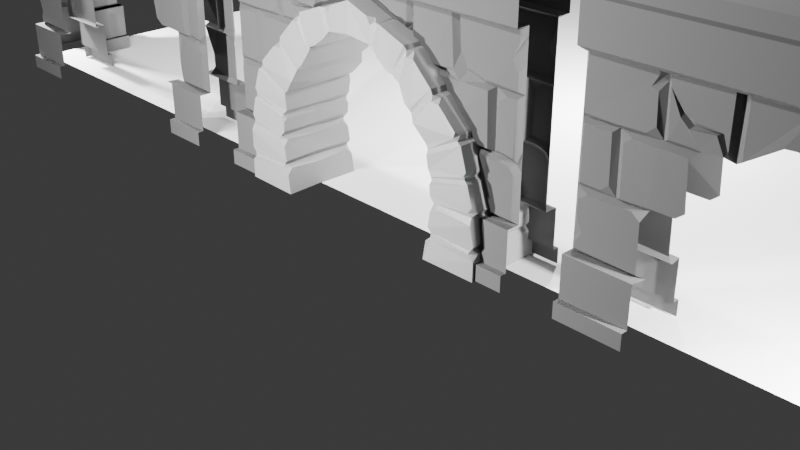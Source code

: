 # Source: scene.blend  (saved by Blender 4.3.34; exported with 4.5.12 LTS)
import bpy
from mathutils import Matrix  # noqa: F401  (used for matrix-valued properties, if any)

bpy.ops.wm.read_factory_settings(use_empty=True)
scene = bpy.context.scene
scene.name = 'Scene'

# ---- collections
col_walls = bpy.data.collections.new('walls'); scene.collection.children.link(col_walls)
col_wall = bpy.data.collections.new('wall'); col_walls.children.link(col_wall)
col_wall_1 = bpy.data.collections.new('wall')  # instanced only; not linked into the scene
col_pillar2 = bpy.data.collections.new('pillar2')  # instanced only; not linked into the scene
col_pillar1 = bpy.data.collections.new('pillar1')  # instanced only; not linked into the scene
col_pillar3 = bpy.data.collections.new('pillar3')  # instanced only; not linked into the scene

# ---- materials (node trees are filled in below, after node groups)
mat_material = bpy.data.materials.new('Material')
mat_light_gray = bpy.data.materials.new('light gray')

# ---- material node trees
mat_material.use_nodes = True; mat_material.node_tree.nodes.clear()
_N = mat_material.node_tree.nodes; _L = mat_material.node_tree.links
n0 = _N.new('ShaderNodeBsdfPrincipled'); n0.name = 'Principled BSDF'; n0.location = (10, 300)
n0.inputs[0].default_value = (0.32, 0.32, 0.32, 1.0)
n1 = _N.new('ShaderNodeOutputMaterial'); n1.name = 'Material Output'; n1.location = (300, 300)
_L.new(n0.outputs[0], n1.inputs[0])
n1.is_active_output = True
mat_light_gray.use_nodes = True; mat_light_gray.node_tree.nodes.clear()
_N = mat_light_gray.node_tree.nodes; _L = mat_light_gray.node_tree.links
n0 = _N.new('ShaderNodeBsdfPrincipled'); n0.name = 'Principled BSDF'; n0.location = (-1195, 774)
n0.inputs[0].default_value = (0.1233, 0.1233, 0.1233, 1.0)
n0.inputs[2].default_value = 1.0
n1 = _N.new('ShaderNodeOutputMaterial'); n1.name = 'Material Output'; n1.location = (-905, 774)
_L.new(n0.outputs[0], n1.inputs[0])
n1.is_active_output = True

# ---- world
world_world = bpy.data.worlds.new('World'); scene.world = world_world
world_world.use_nodes = True; world_world.node_tree.nodes.clear()
_N = world_world.node_tree.nodes; _L = world_world.node_tree.links
n0 = _N.new('ShaderNodeOutputWorld'); n0.name = 'World Output'; n0.location = (300, 300)
n1 = _N.new('ShaderNodeBackground'); n1.name = 'Background'; n1.location = (10, 300)
n1.inputs[0].default_value = (0.05088, 0.05088, 0.05088, 1.0)
_L.new(n1.outputs[0], n0.inputs[0])
n0.is_active_output = True
world_world.color = (0.05088, 0.05088, 0.05088)
world_world.sun_shadow_jitter_overblur = 0.0

# ---- cameras
cam_camera = bpy.data.cameras.new('Camera')
cam_camera.clip_end = 100.0
cam_camera.ortho_scale = 7.314

# ---- lights
light_light = bpy.data.lights.new('Light', 'POINT')
light_light.energy = 2000.0
light_light.shadow_soft_size = 0.1
light_light_001 = bpy.data.lights.new('Light.001', 'POINT')
light_light_001.energy = 2000.0
light_light_001.shadow_soft_size = 0.1
light_light_002 = bpy.data.lights.new('Light.002', 'POINT')
light_light_002.energy = 2000.0
light_light_002.shadow_soft_size = 0.1
light_light_003 = bpy.data.lights.new('Light.003', 'POINT')
light_light_003.energy = 2000.0
light_light_003.shadow_soft_size = 0.1
light_light_004 = bpy.data.lights.new('Light.004', 'POINT')
light_light_004.energy = 2000.0
light_light_004.shadow_soft_size = 0.1
light_light_005 = bpy.data.lights.new('Light.005', 'POINT')
light_light_005.energy = 2000.0
light_light_005.shadow_soft_size = 0.1

# ---- meshes
me_plane_002 = bpy.data.meshes.new('Plane.002')
me_plane_002.from_pydata([(-1.633, -0.4411, -0.5426), (0.0, -0.4561, 1.741), (-0.9982, -0.447, -0.5449), (0.0, -0.476, 1.428), (-1.007, 0.0, -0.5383), (-0.003572, 0.0, 1.759), (0.0, 0.0, 1.583), (-1.595, -0.4324, 0.09306), (-1.073, -0.4359, 0.1377), (-1.124, -0.4401, 0.07985), (-1.449, -0.4427, 0.7346), (-0.9874, -0.4418, 0.6058), (-1.034, -0.4322, 0.5805), (-0.6213, -0.4388, 1.097), (-0.5994, -0.436, 1.147), (-1.599, -0.4616, 0.02153), (-1.4, -0.4331, 0.7631), (-1.026, -0.4402, 0.5272), (-0.7318, -0.4469, 1.479), (-0.7517, -0.4281, 1.439), (-1.594, -0.001181, 0.08503), (-1.096, 0.0, 0.1265), (-1.098, 0.0, 0.01319), (-1.126, 0.0, 0.08142), (-1.454, -0.001827, 0.7404), (-1.406, -0.001126, 0.8142), (-1.4, -0.002087, 0.761), (-0.9851, 0.0, 0.6167), (-1.033, 0.0, 0.5218), (-1.032, 0.0, 0.5739), (-0.7282, -0.001178, 1.477), (-0.5469, 0.0, 1.171), (-0.6391, 0.0, 1.092), (-0.6013, 0.0, 1.151), (-0.8219, -0.4316, 0.8693), (-1.066, -0.4366, 1.158), (-1.084, -0.4313, 1.104), (-0.8699, -0.4738, 0.7406), (-1.066, -0.003527, 1.157), (-1.081, -0.001463, 1.107), (-0.7807, 0.0, 0.8884), (-0.8439, 0.0, 0.8115), (-0.8217, 0.0, 0.8723), (-1.542, -0.4429, 0.3931), (-1.501, -0.4359, 0.4283), (-1.032, -0.4236, 0.3833), (-1.082, -0.4358, 0.327), (-1.542, -0.001379, 0.3896), (-1.047, 0.0, 0.3684), (-1.082, 0.0, 0.2664), (-1.086, 0.0, 0.3326), (-0.4275, -0.4451, 1.593), (-0.2591, -0.4466, 1.384), (-0.3733, -0.4312, 1.596), (-0.2985, -0.431, 1.369), (-0.4191, -0.003433, 1.6), (-0.2535, 0.0, 1.41), (-0.3312, 0.0, 1.334), (-0.2969, 0.0, 1.375), (-1.631, -0.4384, -0.1863), (-1.597, -0.4364, -0.2346), (-1.053, -0.4404, -0.1867), (-1.087, -0.4344, -0.2303), (-1.637, -0.0006438, -0.2697), (-1.602, 0.0, -0.2278), (-1.059, 0.0, -0.1799), (-1.04, 0.0, -0.2976), (-1.086, 0.0, -0.2296), (-1.365, -0.449, 0.7891), (-1.374, -0.4423, 0.8424), (-1.396, -0.3955, 0.8133), (-1.403, -0.4325, 0.7694), (-1.495, -0.4455, 0.4665), (-1.523, -0.4466, 0.5101), (-1.524, -0.4061, 0.4732), (-1.506, -0.4429, 0.4475), (-1.102, -0.4441, 0.2916), (-1.066, -0.4389, 0.2417), (-1.064, -0.4015, 0.2819), (-1.077, -0.4258, 0.3167), (-1.126, -0.4296, 0.08168), (-1.159, -0.4424, 0.03498), (-1.08, -0.4397, -0.03064), (-1.09, -0.3789, 0.03631), (-0.7686, -0.449, 1.372), (-0.7571, -0.4345, 1.437), (-0.8026, -0.3783, 1.435), (-0.8463, -0.4405, 1.374), (-1.625, -0.3805, 0.1359), (-1.591, -0.4348, 0.09182), (-1.557, -0.4433, 0.132), (-1.599, -0.4395, 0.1947), (-0.5055, -0.4416, 1.202), (-0.5875, -0.4373, 1.219), (-0.6019, -0.4348, 1.159), (-0.5563, -0.3754, 1.163), (-1.085, -0.4311, 1.102), (-1.138, -0.3781, 1.085), (-1.175, -0.4435, 1.038), (-1.078, -0.4388, 1.046), (-0.7373, -0.4414, 0.9427), (-0.8283, -0.445, 0.9274), (-0.821, -0.4352, 0.871), (-0.7746, -0.381, 0.8854), (-0.3846, -0.4416, 1.291), (-0.3339, -0.3771, 1.331), (-0.3072, -0.4339, 1.375), (-0.3542, -0.4428, 1.394), (-1.635, -0.4406, -0.3379), (-1.569, -0.4445, -0.2741), (-1.597, -0.4313, -0.2281), (-1.635, -0.3752, -0.2715), (-1.104, -0.4425, -0.2677), (-1.031, -0.4426, -0.3386), (-1.041, -0.376, -0.2725), (-1.09, -0.4299, -0.2289), (-0.2911, -0.4468, 1.566), (-0.2452, -0.4486, 1.647), (-0.3077, -0.387, 1.626), (-0.356, -0.435, 1.603), (1.633, -0.4411, -0.5426), (0.9982, -0.447, -0.5449), (1.007, 0.0, -0.5383), (1.595, -0.4324, 0.09306), (1.073, -0.4359, 0.1377), (1.124, -0.4401, 0.07985), (1.449, -0.4427, 0.7346), (1.011, -0.4314, 0.6257), (1.034, -0.4322, 0.5805), (0.6512, -0.4277, 1.111), (0.5994, -0.436, 1.147), (1.599, -0.4616, 0.02153), (1.4, -0.4331, 0.7631), (1.026, -0.4402, 0.5272), (0.7318, -0.4469, 1.479), (0.7517, -0.4281, 1.439), (1.594, -0.001181, 0.08503), (1.096, 0.0, 0.1265), (1.098, 0.0, 0.01319), (1.126, 0.0, 0.08142), (1.454, -0.001827, 0.7404), (1.406, -0.001126, 0.8142), (1.4, -0.002087, 0.761), (0.9851, 0.0, 0.6167), (1.033, 0.0, 0.5218), (1.032, 0.0, 0.5739), (0.7282, -0.001178, 1.477), (0.5469, 0.0, 1.171), (0.6391, 0.0, 1.092), (0.6013, 0.0, 1.151), (0.8219, -0.4316, 0.8693), (1.066, -0.4366, 1.158), (1.084, -0.4313, 1.104), (0.8702, -0.4643, 0.7942), (1.066, -0.003527, 1.157), (1.081, -0.001463, 1.107), (0.7807, 0.0, 0.8884), (0.8439, 0.0, 0.8115), (0.8217, 0.0, 0.8723), (1.542, -0.4429, 0.3931), (1.501, -0.4359, 0.4283), (1.032, -0.4236, 0.3833), (1.082, -0.4358, 0.327), (1.542, -0.001379, 0.3896), (1.523, 0.0006003, 0.4758), (1.047, 0.0, 0.3684), (1.082, 0.0, 0.2664), (1.086, 0.0, 0.3326), (0.4275, -0.4451, 1.593), (0.2591, -0.4466, 1.384), (0.3733, -0.4312, 1.596), (0.2985, -0.431, 1.369), (0.4191, -0.003433, 1.6), (0.2535, 0.0, 1.41), (0.3312, 0.0, 1.334), (0.2969, 0.0, 1.375), (1.631, -0.4384, -0.1863), (1.597, -0.4364, -0.2346), (1.053, -0.4404, -0.1867), (1.087, -0.4344, -0.2303), (1.637, -0.0006438, -0.2697), (1.602, 0.0, -0.2278), (1.059, 0.0, -0.1799), (1.04, 0.0, -0.2976), (1.086, 0.0, -0.2296), (1.365, -0.449, 0.7891), (1.374, -0.4423, 0.8424), (1.396, -0.3955, 0.8133), (1.403, -0.4325, 0.7694), (1.495, -0.4455, 0.4665), (1.523, -0.4466, 0.5101), (1.524, -0.4061, 0.4732), (1.506, -0.4429, 0.4475), (1.102, -0.4441, 0.2916), (1.066, -0.4389, 0.2417), (1.064, -0.4015, 0.2819), (1.077, -0.4258, 0.3167), (1.126, -0.4296, 0.08168), (1.195, -0.4452, 0.03172), (1.08, -0.4397, -0.03064), (1.06, -0.3748, 0.02642), (0.7686, -0.449, 1.372), (0.7571, -0.4345, 1.437), (0.8026, -0.3783, 1.435), (0.8463, -0.4405, 1.374), (1.625, -0.3805, 0.1359), (1.591, -0.4348, 0.09182), (1.557, -0.4433, 0.132), (1.599, -0.4395, 0.1947), (0.5005, -0.4451, 1.191), (0.5875, -0.4373, 1.219), (0.6019, -0.4348, 1.159), (0.5563, -0.3754, 1.163), (1.085, -0.4311, 1.102), (1.138, -0.3781, 1.085), (1.175, -0.4435, 1.038), (1.078, -0.4388, 1.046), (0.7373, -0.4414, 0.9427), (0.8283, -0.445, 0.9274), (0.821, -0.4352, 0.871), (0.7746, -0.381, 0.8854), (0.3736, -0.4458, 1.285), (0.3339, -0.3771, 1.331), (0.3072, -0.4339, 1.375), (0.3863, -0.4391, 1.362), (1.635, -0.4406, -0.3379), (1.569, -0.4445, -0.2741), (1.597, -0.4313, -0.2281), (1.635, -0.3752, -0.2715), (1.082, -0.4336, -0.3161), (1.031, -0.4426, -0.3386), (1.042, -0.3705, -0.3117), (1.09, -0.4299, -0.2289), (0.2911, -0.4468, 1.566), (0.2452, -0.4486, 1.647), (0.3077, -0.387, 1.626), (0.356, -0.435, 1.603), (-1.633, 0.4411, -0.5426), (0.0, 0.4561, 1.741), (-0.9982, 0.447, -0.5449), (0.0, 0.476, 1.428), (-1.64, -0.003796, -0.5466), (-1.595, 0.4324, 0.09306), (-1.073, 0.4359, 0.1377), (-1.124, 0.4401, 0.07985), (-1.449, 0.4427, 0.7346), (-0.9874, 0.4418, 0.6058), (-1.034, 0.4322, 0.5805), (-0.6213, 0.4388, 1.097), (-0.5994, 0.436, 1.147), (-1.599, 0.4616, 0.02153), (-1.4, 0.4331, 0.7631), (-1.026, 0.4402, 0.5272), (-0.7318, 0.4469, 1.479), (-0.7517, 0.4281, 1.439), (-1.641, -0.00223, 0.03774), (-1.622, -0.001018, 0.1355), (-0.7956, -0.004384, 1.434), (-0.7536, -0.003054, 1.439), (-0.8219, 0.4316, 0.8693), (-1.066, 0.4366, 1.158), (-1.084, 0.4313, 1.104), (-0.8699, 0.4738, 0.7406), (-1.128, -0.00422, 1.09), (-1.542, 0.4429, 0.3931), (-1.501, 0.4359, 0.4283), (-1.032, 0.4236, 0.3833), (-1.082, 0.4358, 0.327), (-1.523, -0.008366, 0.4758), (-1.506, -0.003367, 0.4329), (-0.4275, 0.4451, 1.593), (-0.2591, 0.4466, 1.384), (-0.3733, 0.4312, 1.596), (-0.2985, 0.431, 1.369), (-0.348, -0.002749, 1.629), (-0.3786, -0.001824, 1.597), (-1.631, 0.4384, -0.1863), (-1.597, 0.4364, -0.2346), (-1.053, 0.4404, -0.1867), (-1.087, 0.4344, -0.2303), (-1.636, -0.0008239, -0.1834), (-1.365, 0.449, 0.7891), (-1.374, 0.4423, 0.8424), (-1.396, 0.3955, 0.8133), (-1.403, 0.4325, 0.7694), (-1.495, 0.4455, 0.4665), (-1.523, 0.4466, 0.5101), (-1.524, 0.4061, 0.4732), (-1.506, 0.4429, 0.4475), (-1.102, 0.4441, 0.2916), (-1.066, 0.4389, 0.2417), (-1.064, 0.4015, 0.2819), (-1.077, 0.4258, 0.3167), (-1.126, 0.4296, 0.08168), (-1.159, 0.4424, 0.03498), (-1.08, 0.4397, -0.03064), (-1.09, 0.3789, 0.03631), (-0.7686, 0.449, 1.372), (-0.7571, 0.4345, 1.437), (-0.8026, 0.3783, 1.435), (-0.8463, 0.4405, 1.374), (-1.625, 0.3805, 0.1359), (-1.591, 0.4348, 0.09182), (-1.557, 0.4433, 0.132), (-1.599, 0.4395, 0.1947), (-0.5055, 0.4416, 1.202), (-0.5875, 0.4373, 1.219), (-0.6019, 0.4348, 1.159), (-0.5563, 0.3754, 1.163), (-1.085, 0.4311, 1.102), (-1.138, 0.3781, 1.085), (-1.175, 0.4435, 1.038), (-1.078, 0.4388, 1.046), (-0.7373, 0.4414, 0.9427), (-0.8283, 0.445, 0.9274), (-0.821, 0.4352, 0.871), (-0.7746, 0.381, 0.8854), (-0.3846, 0.4416, 1.291), (-0.3339, 0.3771, 1.331), (-0.3072, 0.4339, 1.375), (-0.3542, 0.4428, 1.394), (-1.635, 0.4406, -0.3379), (-1.569, 0.4445, -0.2741), (-1.597, 0.4313, -0.2281), (-1.635, 0.3752, -0.2715), (-1.104, 0.4425, -0.2677), (-1.031, 0.4426, -0.3386), (-1.041, 0.376, -0.2725), (-1.09, 0.4299, -0.2289), (-0.2911, 0.4468, 1.566), (-0.2452, 0.4486, 1.647), (-0.3077, 0.387, 1.626), (-0.356, 0.435, 1.603), (1.633, 0.4411, -0.5426), (0.9982, 0.447, -0.5449), (1.64, -0.003796, -0.5466), (1.595, 0.4324, 0.09306), (1.073, 0.4359, 0.1377), (1.124, 0.4401, 0.07985), (1.449, 0.4427, 0.7346), (0.9874, 0.4418, 0.6058), (1.034, 0.4322, 0.5805), (0.6213, 0.4388, 1.097), (0.5994, 0.436, 1.147), (1.599, 0.4616, 0.02153), (1.4, 0.4331, 0.7631), (1.026, 0.4402, 0.5272), (0.7318, 0.4469, 1.479), (0.7517, 0.4281, 1.439), (1.641, -0.00223, 0.03774), (1.622, -0.001018, 0.1355), (0.7956, -0.004384, 1.434), (0.7536, -0.003054, 1.439), (0.8219, 0.4316, 0.8693), (1.066, 0.4366, 1.158), (1.084, 0.4313, 1.104), (0.8699, 0.4738, 0.7406), (1.128, -0.00422, 1.09), (1.542, 0.4429, 0.3931), (1.501, 0.4359, 0.4283), (1.032, 0.4236, 0.3833), (1.082, 0.4358, 0.327), (1.505, 0.003081, 0.4315), (0.4275, 0.4451, 1.593), (0.2591, 0.4466, 1.384), (0.3733, 0.4312, 1.596), (0.2985, 0.431, 1.369), (0.348, -0.002749, 1.629), (0.3786, -0.001824, 1.597), (1.631, 0.4384, -0.1863), (1.597, 0.4364, -0.2346), (1.053, 0.4404, -0.1867), (1.087, 0.4344, -0.2303), (1.636, 0.003241, -0.1834), (1.365, 0.449, 0.7891), (1.374, 0.4423, 0.8424), (1.396, 0.3955, 0.8133), (1.403, 0.4325, 0.7694), (1.495, 0.4455, 0.4665), (1.523, 0.4466, 0.5101), (1.524, 0.4061, 0.4732), (1.506, 0.4429, 0.4475), (1.102, 0.4441, 0.2916), (1.066, 0.4389, 0.2417), (1.064, 0.4015, 0.2819), (1.077, 0.4258, 0.3167), (1.126, 0.4296, 0.08168), (1.159, 0.4424, 0.03498), (1.08, 0.4397, -0.03064), (1.09, 0.3789, 0.03631), (0.7686, 0.449, 1.372), (0.7571, 0.4345, 1.437), (0.8026, 0.3783, 1.435), (0.8463, 0.4405, 1.374), (1.625, 0.3805, 0.1359), (1.591, 0.4348, 0.09182), (1.557, 0.4433, 0.132), (1.599, 0.4395, 0.1947), (0.5055, 0.4416, 1.202), (0.5875, 0.4373, 1.219), (0.6019, 0.4348, 1.159), (0.5563, 0.3754, 1.163), (1.085, 0.4311, 1.102), (1.138, 0.3781, 1.085), (1.175, 0.4435, 1.038), (1.078, 0.4388, 1.046), (0.7373, 0.4414, 0.9427), (0.8283, 0.445, 0.9274), (0.821, 0.4352, 0.871), (0.7746, 0.381, 0.8854), (0.3846, 0.4416, 1.291), (0.3339, 0.3771, 1.331), (0.3072, 0.4339, 1.375), (0.3542, 0.4428, 1.394), (1.635, 0.4406, -0.3379), (1.569, 0.4445, -0.2741), (1.597, 0.4313, -0.2281), (1.635, 0.3752, -0.2715), (1.104, 0.4425, -0.2677), (1.031, 0.4426, -0.3386), (1.041, 0.376, -0.2725), (1.09, 0.4299, -0.2289), (0.2911, 0.4468, 1.566), (0.2452, 0.4486, 1.647), (0.3077, 0.387, 1.626), (0.356, 0.435, 1.603)], [], [(105, 104, 92, 95, 31, 57), (14, 33, 31, 95, 94), (20, 7, 89, 88, 256), (34, 42, 40, 103, 102), (115, 114, 66, 67, 62), (118, 117, 1, 5, 274), (14, 19, 85, 84, 13), (18, 51, 55, 30), (11, 68, 71, 16, 12), (3, 52, 56, 6), (54, 53, 51, 107, 106), (17, 45, 48, 28), (9, 7, 15, 81, 80), (75, 74, 268, 269, 44), (34, 36, 96, 99, 37), (59, 15, 255, 280), (37, 11, 27, 41), (35, 101, 100, 13, 84, 87), (0, 108, 111, 63, 241), (119, 116, 118), (80, 81, 83), (88, 91, 43, 47, 256), (59, 61, 82, 81, 15), (12, 16, 10, 17), (18, 93, 92, 104, 107, 51), (257, 86, 85, 19, 258), (13, 32, 33, 14), (94, 93, 18, 19, 14), (17, 28, 29, 12), (12, 29, 27, 11), (83, 82, 61, 65, 22), (9, 23, 21, 8), (35, 87, 86, 257, 38), (258, 19, 18, 30), (24, 10, 16, 26), (36, 39, 263, 97, 96), (255, 15, 7, 20), (91, 90, 8, 77, 76, 43), (35, 38, 39, 36), (70, 69, 98, 97, 263, 25), (37, 41, 42, 34), (102, 101, 35, 36, 34), (13, 100, 103, 40, 32), (69, 68, 11, 37, 99, 98), (73, 72, 45, 17, 10), (44, 269, 47, 43), (8, 90, 89, 7, 9), (46, 50, 48, 45), (74, 73, 10, 24, 268), (79, 78, 49, 50, 46), (117, 116, 52, 3, 1), (53, 275, 55, 51), (60, 64, 63, 111, 110), (54, 58, 56, 52), (119, 118, 274, 275, 53), (106, 105, 57, 58, 54), (59, 280, 64, 60), (62, 60, 110, 109, 112, 115), (114, 113, 2, 4, 66), (62, 67, 65, 61), (61, 59, 60, 62), (0, 2, 113, 112, 109, 108), (78, 77, 8, 21, 49), (68, 69, 70), (26, 16, 71, 70, 25), (72, 73, 74), (45, 72, 75, 44, 46), (76, 77, 78, 79), (46, 44, 43, 76, 79), (81, 82, 83), (84, 85, 86), (88, 89, 90), (92, 93, 94, 95), (97, 98, 99), (100, 101, 102, 103), (104, 105, 106, 107), (109, 110, 111), (112, 113, 114), (80, 83, 22, 23, 9), (115, 112, 114), (108, 109, 111), (91, 88, 90), (75, 72, 74), (71, 68, 70), (96, 97, 99), (87, 84, 86), (116, 117, 118), (52, 116, 119, 53, 54), (222, 174, 147, 212, 209, 221), (130, 211, 212, 147, 149), (136, 350, 205, 206, 123), (150, 219, 220, 156, 158), (232, 179, 184, 183, 231), (235, 367, 5, 1, 234), (130, 129, 201, 202, 135), (134, 146, 172, 168), (127, 128, 132, 188, 185), (3, 6, 173, 169), (171, 223, 224, 168, 170), (133, 144, 165, 161), (125, 197, 198, 131, 123), (192, 160, 362, 164, 191), (150, 153, 216, 213, 152), (176, 373, 349, 131), (153, 157, 143, 127), (151, 204, 201, 129, 217, 218), (120, 335, 180, 228, 225), (236, 235, 233), (197, 200, 198), (205, 350, 163, 159, 208), (176, 131, 198, 199, 178), (128, 133, 126, 132), (134, 168, 224, 221, 209, 210), (351, 352, 135, 202, 203), (129, 130, 149, 148), (211, 130, 135, 134, 210), (133, 128, 145, 144), (128, 127, 143, 145), (200, 138, 182, 178, 199), (125, 124, 137, 139), (151, 154, 351, 203, 204), (352, 146, 134, 135), (140, 142, 132, 126), (152, 213, 214, 357, 155), (349, 136, 123, 131), (208, 159, 193, 194, 124, 207), (151, 152, 155, 154), (187, 141, 357, 214, 215, 186), (153, 150, 158, 157), (219, 150, 152, 151, 218), (129, 148, 156, 220, 217), (186, 215, 216, 153, 127, 185), (190, 126, 133, 161, 189), (160, 159, 163, 362), (124, 125, 123, 206, 207), (162, 161, 165, 167), (191, 164, 140, 126, 190), (196, 162, 167, 166, 195), (234, 1, 3, 169, 233), (170, 168, 172, 368), (177, 227, 228, 180, 181), (171, 169, 173, 175), (236, 170, 368, 367, 235), (223, 171, 175, 174, 222), (176, 177, 181, 373), (179, 232, 229, 226, 227, 177), (231, 183, 122, 121, 230), (179, 178, 182, 184), (178, 179, 177, 176), (120, 225, 226, 229, 230, 121), (195, 166, 137, 124, 194), (185, 187, 186), (142, 141, 187, 188, 132), (189, 191, 190), (161, 162, 160, 192, 189), (193, 196, 195, 194), (162, 196, 193, 159, 160), (198, 200, 199), (201, 203, 202), (205, 207, 206), (209, 212, 211, 210), (214, 216, 215), (217, 220, 219, 218), (221, 224, 223, 222), (226, 228, 227), (229, 231, 230), (197, 125, 139, 138, 200), (232, 231, 229), (225, 228, 226), (208, 207, 205), (192, 191, 189), (188, 187, 185), (213, 216, 214), (204, 203, 201), (233, 235, 234), (169, 171, 170, 236, 233), (318, 57, 31, 308, 305, 317), (249, 307, 308, 31, 33), (20, 256, 301, 302, 242), (259, 315, 316, 40, 42), (328, 279, 67, 66, 327), (331, 274, 5, 238, 330), (249, 248, 297, 298, 254), (253, 30, 55, 270), (246, 247, 251, 284, 281), (240, 6, 56, 271), (273, 319, 320, 270, 272), (252, 28, 48, 266), (244, 293, 294, 250, 242), (288, 265, 269, 268, 287), (259, 262, 312, 309, 261), (276, 280, 255, 250), (262, 41, 27, 246), (260, 300, 297, 248, 313, 314), (237, 241, 63, 324, 321), (332, 331, 329), (293, 296, 294), (301, 256, 47, 264, 304), (276, 250, 294, 295, 278), (247, 252, 245, 251), (253, 270, 320, 317, 305, 306), (257, 258, 254, 298, 299), (248, 249, 33, 32), (307, 249, 254, 253, 306), (252, 247, 29, 28), (247, 246, 27, 29), (296, 22, 65, 278, 295), (244, 243, 21, 23), (260, 38, 257, 299, 300), (258, 30, 253, 254), (24, 26, 251, 245), (261, 309, 310, 263, 39), (255, 20, 242, 250), (304, 264, 289, 290, 243, 303), (260, 261, 39, 38), (283, 25, 263, 310, 311, 282), (262, 259, 42, 41), (315, 259, 261, 260, 314), (248, 32, 40, 316, 313), (282, 311, 312, 262, 246, 281), (286, 245, 252, 266, 285), (265, 264, 47, 269), (243, 244, 242, 302, 303), (267, 266, 48, 50), (287, 268, 24, 245, 286), (292, 267, 50, 49, 291), (330, 238, 240, 271, 329), (272, 270, 55, 275), (277, 323, 324, 63, 64), (273, 271, 56, 58), (332, 272, 275, 274, 331), (319, 273, 58, 57, 318), (276, 277, 64, 280), (279, 328, 325, 322, 323, 277), (327, 66, 4, 239, 326), (279, 278, 65, 67), (278, 279, 277, 276), (237, 321, 322, 325, 326, 239), (291, 49, 21, 243, 290), (281, 283, 282), (26, 25, 283, 284, 251), (285, 287, 286), (266, 267, 265, 288, 285), (289, 292, 291, 290), (267, 292, 289, 264, 265), (294, 296, 295), (297, 299, 298), (301, 303, 302), (305, 308, 307, 306), (310, 312, 311), (313, 316, 315, 314), (317, 320, 319, 318), (322, 324, 323), (325, 327, 326), (293, 244, 23, 22, 296), (328, 327, 325), (321, 324, 322), (304, 303, 301), (288, 287, 285), (284, 283, 281), (309, 312, 310), (300, 299, 297), (329, 331, 330), (271, 273, 272, 332, 329), (411, 410, 398, 401, 147, 174), (343, 149, 147, 401, 400), (136, 336, 395, 394, 350), (353, 158, 156, 409, 408), (421, 420, 183, 184, 372), (424, 423, 238, 5, 367), (343, 348, 391, 390, 342), (347, 363, 172, 146), (340, 374, 377, 345, 341), (240, 364, 173, 6), (366, 365, 363, 413, 412), (346, 360, 165, 144), (338, 336, 344, 387, 386), (381, 380, 164, 362, 359), (353, 355, 402, 405, 356), (369, 344, 349, 373), (356, 340, 143, 157), (354, 407, 406, 342, 390, 393), (333, 414, 417, 180, 335), (425, 422, 424), (386, 387, 389), (394, 397, 358, 163, 350), (369, 371, 388, 387, 344), (341, 345, 339, 346), (347, 399, 398, 410, 413, 363), (351, 392, 391, 348, 352), (342, 148, 149, 343), (400, 399, 347, 348, 343), (346, 144, 145, 341), (341, 145, 143, 340), (389, 388, 371, 182, 138), (338, 139, 137, 337), (354, 393, 392, 351, 154), (352, 348, 347, 146), (140, 339, 345, 142), (355, 155, 357, 403, 402), (349, 344, 336, 136), (397, 396, 337, 383, 382, 358), (354, 154, 155, 355), (376, 375, 404, 403, 357, 141), (356, 157, 158, 353), (408, 407, 354, 355, 353), (342, 406, 409, 156, 148), (375, 374, 340, 356, 405, 404), (379, 378, 360, 346, 339), (359, 362, 163, 358), (337, 396, 395, 336, 338), (361, 167, 165, 360), (380, 379, 339, 140, 164), (385, 384, 166, 167, 361), (423, 422, 364, 240, 238), (365, 368, 172, 363), (370, 181, 180, 417, 416), (366, 175, 173, 364), (425, 424, 367, 368, 365), (412, 411, 174, 175, 366), (369, 373, 181, 370), (372, 370, 416, 415, 418, 421), (420, 419, 334, 122, 183), (372, 184, 182, 371), (371, 369, 370, 372), (333, 334, 419, 418, 415, 414), (384, 383, 337, 137, 166), (374, 375, 376), (142, 345, 377, 376, 141), (378, 379, 380), (360, 378, 381, 359, 361), (382, 383, 384, 385), (361, 359, 358, 382, 385), (387, 388, 389), (390, 391, 392), (394, 395, 396), (398, 399, 400, 401), (403, 404, 405), (406, 407, 408, 409), (410, 411, 412, 413), (415, 416, 417), (418, 419, 420), (386, 389, 138, 139, 338), (421, 418, 420), (414, 415, 417), (397, 394, 396), (381, 378, 380), (377, 374, 376), (402, 403, 405), (393, 390, 392), (422, 423, 424), (364, 422, 425, 365, 366)])
_uv = me_plane_002.uv_layers.new(name='UVMap')
_uv.uv.foreach_set('vector', [1.0, 1.0, 1.0, 1.0, 1.0, 1.0, 1.0, 1.0, 1.0, 1.0, 1.0, 1.0, 1.0, 1.0, 1.0, 1.0, 1.0, 1.0, 1.0, 1.0, 1.0, 1.0, 0.0, 1.0, 0.0, 1.0, 0.0, 1.0, 0.0, 1.0, 0.0, 1.0, 1.0, 1.0, 1.0, 1.0, 1.0, 1.0, 1.0, 1.0, 1.0, 1.0, 1.0, 0.4999, 1.0, 0.4287, 1.0, 0.4289, 1.0, 0.5, 1.0, 0.5, 0.0, 1.0, 0.0, 1.0, 0.0, 1.0, 0.0, 1.0, 0.0, 1.0, 1.0, 1.0, 0.007348, 1.0, 0.00734, 1.0, 0.1756, 1.0, 1.0, 1.0, 0.0, 1.0, 0.0, 1.0, 0.0, 1.0, 0.0, 1.0, 1.0, 1.0, 0.09205, 1.0, 0.005834, 1.0, 0.006855, 1.0, 1.0, 1.0, 1.0, 1.0, 1.0, 1.0, 1.0, 1.0, 1.0, 1.0, 1.0, 1.0, 0.0, 1.0, 0.0, 1.0, 0.7642, 1.0, 1.0, 1.0, 1.0, 1.0, 1.0, 1.0, 1.0, 1.0, 1.0, 1.0, 1.0, 1.0, 0.003424, 1.0, 0.0, 0.9295, 0.8781, 0.9286, 1.0, 0.9999, 0.0, 1.0, 0.0, 1.0, 0.0, 1.0, 0.0, 1.0, 0.0, 1.0, 1.0, 1.0, 0.0, 1.0, 0.0, 1.0, 0.1629, 1.0, 1.0, 1.0, 0.0, 0.5704, 0.0, 0.9296, 0.0, 0.9297, 0.0, 0.5703, 1.0, 1.0, 1.0, 1.0, 1.0, 1.0, 1.0, 1.0, 0.0, 1.0, 0.8325, 1.0, 1.0, 1.0, 1.0, 1.0, 0.1756, 1.0, 0.0, 1.0, 0.0, 0.0, 0.0, 0.3246, 0.0, 0.4296, 0.0, 0.4297, 0.0, 0.0, 0.0, 1.0, 0.2449, 1.0, 0.0, 1.0, 1.0, 0.9999, 0.8781, 0.9286, 1.0, 0.9287, 0.0, 1.0, 0.0, 1.0, 0.0, 1.0, 0.0, 1.0, 0.0, 1.0, 0.0, 0.5705, 1.0, 0.5714, 1.0, 0.823, 0.8781, 0.9286, 0.0, 0.9295, 1.0, 1.0, 0.006855, 1.0, 0.0, 1.0, 1.0, 1.0, 0.0, 1.0, 0.8152, 1.0, 1.0, 1.0, 1.0, 1.0, 0.7642, 1.0, 0.0, 1.0, 0.0, 1.0, 0.0, 1.0, 0.0, 1.0, 0.0, 1.0, 0.0, 1.0, 1.0, 1.0, 1.0, 1.0, 1.0, 1.0, 1.0, 1.0, 1.0, 1.0, 0.8152, 1.0, 0.0, 1.0, 0.007348, 1.0, 1.0, 1.0, 1.0, 1.0, 1.0, 1.0, 1.0, 1.0, 1.0, 1.0, 1.0, 1.0, 1.0, 1.0, 1.0, 1.0, 1.0, 1.0, 1.0, 0.9287, 1.0, 0.8231, 1.0, 0.5713, 1.0, 0.5711, 1.0, 0.9288, 1.0, 1.0, 1.0, 1.0, 1.0, 1.0, 1.0, 1.0, 0.0, 1.0, 0.0, 1.0, 0.0, 1.0, 0.0, 1.0, 0.0, 1.0, 0.0, 1.0, 0.0, 1.0, 0.0, 1.0, 0.0, 1.0, 0.0, 1.0, 0.0, 1.0, 0.0, 1.0, 0.0, 1.0, 0.0, 1.0, 0.0, 1.0, 0.0, 1.0, 0.0, 1.0, 0.0, 1.0, 0.0, 0.9297, 0.0, 0.9296, 0.0, 1.0, 0.0, 1.0, 0.0, 1.0, 0.1247, 1.0, 1.0, 1.0, 1.0, 1.0, 0.9175, 1.0, 0.0, 1.0, 0.0, 1.0, 0.0, 1.0, 0.0, 1.0, 0.0, 1.0, 0.0, 1.0, 0.0, 1.0, 0.0, 1.0, 0.0, 1.0, 0.0, 1.0, 0.0, 1.0, 1.0, 1.0, 1.0, 1.0, 1.0, 1.0, 1.0, 1.0, 1.0, 1.0, 0.8325, 1.0, 0.0, 1.0, 0.0, 1.0, 1.0, 1.0, 1.0, 1.0, 1.0, 1.0, 1.0, 1.0, 1.0, 1.0, 1.0, 1.0, 0.0, 1.0, 0.09205, 1.0, 1.0, 1.0, 1.0, 1.0, 0.1629, 1.0, 0.0, 1.0, 0.0, 1.0, 0.06827, 1.0, 1.0, 1.0, 1.0, 1.0, 0.0, 1.0, 0.0, 1.0, 0.0, 1.0, 0.0, 1.0, 0.0, 1.0, 1.0, 1.0, 0.1247, 1.0, 0.003421, 1.0, 0.003424, 1.0, 1.0, 1.0, 1.0, 1.0, 1.0, 1.0, 1.0, 1.0, 1.0, 1.0, 0.0, 1.0, 0.0, 1.0, 0.0, 1.0, 0.0, 1.0, 0.0, 1.0, 1.0, 1.0, 1.0, 1.0, 1.0, 1.0, 1.0, 1.0, 1.0, 1.0, 0.0, 1.0, 0.2449, 1.0, 1.0, 1.0, 1.0, 1.0, 0.0, 1.0, 0.0, 1.0, 0.0, 1.0, 0.0, 1.0, 0.0, 1.0, 0.0, 0.5, 0.0, 0.5, 0.0, 0.4297, 0.0, 0.4296, 0.0, 0.4999, 1.0, 1.0, 1.0, 1.0, 1.0, 1.0, 1.0, 1.0, 0.0, 1.0, 0.0, 1.0, 0.0, 1.0, 0.0, 1.0, 0.0, 1.0, 1.0, 1.0, 1.0, 1.0, 1.0, 1.0, 1.0, 1.0, 1.0, 1.0, 0.0, 0.5704, 0.0, 0.5703, 0.0, 0.5, 0.0, 0.5, 1.0, 0.5, 0.0, 0.5, 0.0, 0.4999, 0.1122, 0.4294, 0.8878, 0.4287, 1.0, 0.4999, 1.0, 0.4287, 1.0, 0.3232, 1.0, 0.0, 1.0, 0.0, 1.0, 0.4289, 1.0, 0.5, 1.0, 0.5, 1.0, 0.5711, 1.0, 0.5713, 1.0, 0.5714, 0.0, 0.5705, 0.0, 0.5, 1.0, 0.5, 0.0, 0.0, 1.0, 0.0, 1.0, 0.323, 0.8878, 0.4287, 0.1122, 0.4294, 0.0, 0.3245, 1.0, 1.0, 1.0, 1.0, 1.0, 1.0, 1.0, 1.0, 1.0, 1.0, 0.09205, 1.0, 0.0, 1.0, 0.0, 1.0, 0.0, 1.0, 0.0, 1.0, 0.0, 1.0, 0.0, 1.0, 0.0, 1.0, 0.06827, 1.0, 0.0, 1.0, 0.0, 1.0, 1.0, 1.0, 0.06827, 1.0, 0.0, 1.0, 0.0, 1.0, 1.0, 1.0, 0.9175, 1.0, 1.0, 1.0, 1.0, 1.0, 1.0, 1.0, 1.0, 1.0, 0.0, 1.0, 0.0, 1.0, 0.9175, 1.0, 1.0, 1.0, 0.8781, 0.9286, 1.0, 0.823, 1.0, 0.9287, 0.1756, 1.0, 0.00734, 1.0, 0.0, 1.0, 0.0, 1.0, 0.0, 1.0, 0.1247, 1.0, 1.0, 1.0, 0.8152, 1.0, 1.0, 1.0, 1.0, 1.0, 0.0, 1.0, 0.0, 1.0, 0.1629, 1.0, 1.0, 1.0, 0.8325, 1.0, 1.0, 1.0, 1.0, 1.0, 1.0, 1.0, 1.0, 1.0, 1.0, 1.0, 0.7642, 1.0, 0.1122, 0.4294, 0.0, 0.4999, 0.0, 0.4296, 0.8878, 0.4287, 1.0, 0.323, 1.0, 0.4287, 1.0, 0.9999, 1.0, 0.9287, 1.0, 0.9288, 1.0, 1.0, 1.0, 1.0, 1.0, 0.4999, 0.8878, 0.4287, 1.0, 0.4287, 0.0, 0.3246, 0.1122, 0.4294, 0.0, 0.4296, 0.0, 1.0, 0.0, 1.0, 0.1247, 1.0, 0.0, 1.0, 0.06827, 1.0, 0.0, 1.0, 0.0, 1.0, 0.09205, 1.0, 0.0, 1.0, 0.0, 1.0, 0.0, 1.0, 0.1629, 1.0, 0.0, 1.0, 0.1756, 1.0, 0.0, 1.0, 0.2449, 1.0, 0.0, 1.0, 0.0, 1.0, 1.0, 1.0, 0.2449, 1.0, 0.0, 1.0, 0.0, 1.0, 1.0, 1.0, 1.0, 1.0, 1.0, 1.0, 1.0, 1.0, 1.0, 1.0, 1.0, 1.0, 1.0, 1.0, 1.0, 1.0, 1.0, 1.0, 1.0, 1.0, 1.0, 1.0, 1.0, 1.0, 0.0, 1.0, 0.0, 1.0, 0.0, 1.0, 0.0, 1.0, 0.0, 1.0, 1.0, 1.0, 1.0, 1.0, 1.0, 1.0, 1.0, 1.0, 1.0, 1.0, 1.0, 0.4999, 1.0, 0.5, 1.0, 0.5, 1.0, 0.4289, 1.0, 0.4287, 0.0, 1.0, 0.0, 1.0, 0.0, 1.0, 0.0, 1.0, 0.0, 1.0, 1.0, 1.0, 1.0, 1.0, 0.1756, 1.0, 0.00734, 1.0, 0.007348, 1.0, 0.0, 1.0, 0.0, 1.0, 0.0, 1.0, 0.0, 1.0, 1.0, 1.0, 1.0, 1.0, 0.006855, 1.0, 0.005834, 1.0, 0.09205, 1.0, 1.0, 1.0, 1.0, 1.0, 1.0, 1.0, 1.0, 1.0, 1.0, 1.0, 1.0, 1.0, 0.7642, 1.0, 0.0, 1.0, 0.0, 1.0, 1.0, 1.0, 1.0, 1.0, 1.0, 1.0, 1.0, 1.0, 1.0, 1.0, 1.0, 0.9999, 0.8781, 0.9286, 0.0, 0.9295, 0.003424, 1.0, 0.0, 1.0, 0.0, 1.0, 0.0, 1.0, 0.0, 1.0, 0.0, 1.0, 1.0, 1.0, 1.0, 1.0, 0.1629, 1.0, 0.0, 1.0, 0.0, 1.0, 0.0, 0.5704, 0.0, 0.5703, 0.0, 0.9297, 0.0, 0.9296, 1.0, 1.0, 1.0, 1.0, 1.0, 1.0, 1.0, 1.0, 0.0, 1.0, 0.0, 1.0, 0.1756, 1.0, 1.0, 1.0, 1.0, 1.0, 0.8325, 1.0, 0.0, 0.0, 0.0, 0.0, 0.0, 0.4297, 0.0, 0.4296, 0.0, 0.3246, 0.0, 1.0, 0.0, 1.0, 0.2449, 1.0, 1.0, 0.9999, 1.0, 0.9287, 0.8781, 0.9286, 0.0, 1.0, 0.0, 1.0, 0.0, 1.0, 0.0, 1.0, 0.0, 1.0, 0.0, 0.5705, 0.0, 0.9295, 0.8781, 0.9286, 1.0, 0.823, 1.0, 0.5714, 1.0, 1.0, 1.0, 1.0, 0.0, 1.0, 0.006855, 1.0, 0.0, 1.0, 0.0, 1.0, 0.7642, 1.0, 1.0, 1.0, 1.0, 1.0, 0.8152, 1.0, 0.0, 1.0, 0.0, 1.0, 0.0, 1.0, 0.0, 1.0, 0.0, 1.0, 1.0, 1.0, 1.0, 1.0, 1.0, 1.0, 1.0, 1.0, 1.0, 1.0, 1.0, 1.0, 0.007348, 1.0, 0.0, 1.0, 0.8152, 1.0, 1.0, 1.0, 1.0, 1.0, 1.0, 1.0, 1.0, 1.0, 1.0, 1.0, 1.0, 1.0, 1.0, 1.0, 1.0, 1.0, 1.0, 0.9287, 1.0, 0.9288, 1.0, 0.5711, 1.0, 0.5713, 1.0, 0.8231, 1.0, 1.0, 1.0, 1.0, 1.0, 1.0, 1.0, 1.0, 0.0, 1.0, 0.0, 1.0, 0.0, 1.0, 0.0, 1.0, 0.0, 1.0, 0.0, 1.0, 0.0, 1.0, 0.0, 1.0, 0.0, 1.0, 0.0, 1.0, 0.0, 1.0, 0.0, 1.0, 0.0, 1.0, 0.0, 1.0, 0.0, 1.0, 0.0, 1.0, 0.0, 1.0, 0.0, 1.0, 0.0, 0.9297, 0.0, 1.0, 0.0, 1.0, 0.0, 0.9296, 0.0, 1.0, 0.0, 1.0, 0.9175, 1.0, 1.0, 1.0, 1.0, 1.0, 0.1247, 1.0, 0.0, 1.0, 0.0, 1.0, 0.0, 1.0, 0.0, 1.0, 0.0, 1.0, 0.0, 1.0, 0.0, 1.0, 0.0, 1.0, 0.0, 1.0, 0.0, 1.0, 1.0, 1.0, 1.0, 1.0, 1.0, 1.0, 1.0, 1.0, 1.0, 1.0, 1.0, 1.0, 0.0, 1.0, 0.0, 1.0, 0.8325, 1.0, 1.0, 1.0, 1.0, 1.0, 1.0, 1.0, 1.0, 1.0, 1.0, 1.0, 0.0, 1.0, 0.0, 1.0, 0.1629, 1.0, 1.0, 1.0, 1.0, 1.0, 0.09205, 1.0, 0.0, 1.0, 0.0, 1.0, 1.0, 1.0, 1.0, 1.0, 0.06827, 1.0, 0.0, 1.0, 0.0, 1.0, 0.0, 1.0, 0.0, 1.0, 1.0, 1.0, 1.0, 1.0, 0.003424, 1.0, 0.003421, 1.0, 0.1247, 1.0, 1.0, 1.0, 1.0, 1.0, 1.0, 1.0, 1.0, 1.0, 0.0, 1.0, 0.0, 1.0, 0.0, 1.0, 0.0, 1.0, 0.0, 1.0, 1.0, 1.0, 1.0, 1.0, 1.0, 1.0, 1.0, 1.0, 1.0, 1.0, 0.0, 1.0, 0.0, 1.0, 1.0, 1.0, 1.0, 1.0, 0.2449, 1.0, 0.0, 1.0, 0.0, 1.0, 0.0, 1.0, 0.0, 1.0, 0.0, 0.5, 0.0, 0.4999, 0.0, 0.4296, 0.0, 0.4297, 0.0, 0.5, 1.0, 1.0, 1.0, 1.0, 1.0, 1.0, 1.0, 1.0, 0.0, 1.0, 0.0, 1.0, 0.0, 1.0, 0.0, 1.0, 0.0, 1.0, 1.0, 1.0, 1.0, 1.0, 1.0, 1.0, 1.0, 1.0, 1.0, 1.0, 0.0, 0.5704, 0.0, 0.5, 0.0, 0.5, 0.0, 0.5703, 1.0, 0.5, 1.0, 0.4999, 0.8878, 0.4287, 0.1122, 0.4294, 0.0, 0.4999, 0.0, 0.5, 1.0, 0.4287, 1.0, 0.4289, 1.0, 0.0, 1.0, 0.0, 1.0, 0.3232, 1.0, 0.5, 1.0, 0.5713, 1.0, 0.5711, 1.0, 0.5, 1.0, 0.5714, 1.0, 0.5, 0.0, 0.5, 0.0, 0.5705, 0.0, 0.0, 0.0, 0.3245, 0.1122, 0.4294, 0.8878, 0.4287, 1.0, 0.323, 1.0, 0.0, 1.0, 1.0, 1.0, 1.0, 1.0, 1.0, 1.0, 1.0, 1.0, 1.0, 0.09205, 1.0, 0.0, 1.0, 0.0, 1.0, 0.0, 1.0, 0.0, 1.0, 0.0, 1.0, 0.0, 1.0, 0.0, 1.0, 0.06827, 1.0, 0.0, 1.0, 0.0, 1.0, 1.0, 1.0, 1.0, 1.0, 0.0, 1.0, 0.0, 1.0, 0.06827, 1.0, 0.9175, 1.0, 1.0, 1.0, 1.0, 1.0, 1.0, 1.0, 1.0, 1.0, 1.0, 1.0, 0.9175, 1.0, 0.0, 1.0, 0.0, 1.0, 0.8781, 0.9286, 1.0, 0.9287, 1.0, 0.823, 0.1756, 1.0, 0.0, 1.0, 0.00734, 1.0, 0.0, 1.0, 0.1247, 1.0, 0.0, 1.0, 1.0, 1.0, 1.0, 1.0, 1.0, 1.0, 0.8152, 1.0, 0.0, 1.0, 0.1629, 1.0, 0.0, 1.0, 1.0, 1.0, 1.0, 1.0, 1.0, 1.0, 0.8325, 1.0, 1.0, 1.0, 0.7642, 1.0, 1.0, 1.0, 1.0, 1.0, 0.1122, 0.4294, 0.0, 0.4296, 0.0, 0.4999, 0.8878, 0.4287, 1.0, 0.4287, 1.0, 0.323, 1.0, 0.9999, 1.0, 1.0, 1.0, 1.0, 1.0, 0.9288, 1.0, 0.9287, 1.0, 0.4999, 1.0, 0.4287, 0.8878, 0.4287, 0.0, 0.3246, 0.0, 0.4296, 0.1122, 0.4294, 0.0, 1.0, 0.1247, 1.0, 0.0, 1.0, 0.0, 1.0, 0.0, 1.0, 0.06827, 1.0, 0.0, 1.0, 0.0, 1.0, 0.09205, 1.0, 0.0, 1.0, 0.1629, 1.0, 0.0, 1.0, 0.0, 1.0, 0.0, 1.0, 0.1756, 1.0, 0.2449, 1.0, 0.0, 1.0, 0.0, 1.0, 1.0, 1.0, 1.0, 1.0, 0.0, 1.0, 0.0, 1.0, 0.2449, 1.0, 1.0, 1.0, 1.0, 1.0, 1.0, 1.0, 1.0, 1.0, 1.0, 1.0, 1.0, 1.0, 1.0, 1.0, 1.0, 1.0, 1.0, 1.0, 1.0, 1.0, 1.0, 1.0, 0.0, 1.0, 0.0, 1.0, 0.0, 1.0, 0.0, 1.0, 0.0, 1.0, 1.0, 1.0, 1.0, 1.0, 1.0, 1.0, 1.0, 1.0, 1.0, 1.0, 1.0, 0.4999, 1.0, 0.5, 1.0, 0.5, 1.0, 0.4289, 1.0, 0.4287, 0.0, 1.0, 0.0, 1.0, 0.0, 1.0, 0.0, 1.0, 0.0, 1.0, 1.0, 1.0, 1.0, 1.0, 0.1756, 1.0, 0.00734, 1.0, 0.007348, 1.0, 0.0, 1.0, 0.0, 1.0, 0.0, 1.0, 0.0, 1.0, 1.0, 1.0, 1.0, 1.0, 0.006855, 1.0, 0.005834, 1.0, 0.09205, 1.0, 1.0, 1.0, 1.0, 1.0, 1.0, 1.0, 1.0, 1.0, 1.0, 1.0, 1.0, 1.0, 0.7642, 1.0, 0.0, 1.0, 0.0, 1.0, 1.0, 1.0, 1.0, 1.0, 1.0, 1.0, 1.0, 1.0, 1.0, 1.0, 1.0, 0.9999, 0.8781, 0.9286, 0.0, 0.9295, 0.003424, 1.0, 0.0, 1.0, 0.0, 1.0, 0.0, 1.0, 0.0, 1.0, 0.0, 1.0, 1.0, 1.0, 1.0, 1.0, 0.1629, 1.0, 0.0, 1.0, 0.0, 1.0, 0.0, 0.5704, 0.0, 0.5703, 0.0, 0.9297, 0.0, 0.9296, 1.0, 1.0, 1.0, 1.0, 1.0, 1.0, 1.0, 1.0, 0.0, 1.0, 0.0, 1.0, 0.1756, 1.0, 1.0, 1.0, 1.0, 1.0, 0.8325, 1.0, 0.0, 0.0, 0.0, 0.0, 0.0, 0.4297, 0.0, 0.4296, 0.0, 0.3246, 0.0, 1.0, 0.0, 1.0, 0.2449, 1.0, 1.0, 0.9999, 1.0, 0.9287, 0.8781, 0.9286, 0.0, 1.0, 0.0, 1.0, 0.0, 1.0, 0.0, 1.0, 0.0, 1.0, 0.0, 0.5705, 0.0, 0.9295, 0.8781, 0.9286, 1.0, 0.823, 1.0, 0.5714, 1.0, 1.0, 1.0, 1.0, 0.0, 1.0, 0.006855, 1.0, 0.0, 1.0, 0.0, 1.0, 0.7642, 1.0, 1.0, 1.0, 1.0, 1.0, 0.8152, 1.0, 0.0, 1.0, 0.0, 1.0, 0.0, 1.0, 0.0, 1.0, 0.0, 1.0, 1.0, 1.0, 1.0, 1.0, 1.0, 1.0, 1.0, 1.0, 1.0, 1.0, 1.0, 1.0, 0.007348, 1.0, 0.0, 1.0, 0.8152, 1.0, 1.0, 1.0, 1.0, 1.0, 1.0, 1.0, 1.0, 1.0, 1.0, 1.0, 1.0, 1.0, 1.0, 1.0, 1.0, 1.0, 1.0, 0.9287, 1.0, 0.9288, 1.0, 0.5711, 1.0, 0.5713, 1.0, 0.8231, 1.0, 1.0, 1.0, 1.0, 1.0, 1.0, 1.0, 1.0, 0.0, 1.0, 0.0, 1.0, 0.0, 1.0, 0.0, 1.0, 0.0, 1.0, 0.0, 1.0, 0.0, 1.0, 0.0, 1.0, 0.0, 1.0, 0.0, 1.0, 0.0, 1.0, 0.0, 1.0, 0.0, 1.0, 0.0, 1.0, 0.0, 1.0, 0.0, 1.0, 0.0, 1.0, 0.0, 1.0, 0.0, 0.9297, 0.0, 1.0, 0.0, 1.0, 0.0, 0.9296, 0.0, 1.0, 0.0, 1.0, 0.9175, 1.0, 1.0, 1.0, 1.0, 1.0, 0.1247, 1.0, 0.0, 1.0, 0.0, 1.0, 0.0, 1.0, 0.0, 1.0, 0.0, 1.0, 0.0, 1.0, 0.0, 1.0, 0.0, 1.0, 0.0, 1.0, 0.0, 1.0, 1.0, 1.0, 1.0, 1.0, 1.0, 1.0, 1.0, 1.0, 1.0, 1.0, 1.0, 1.0, 0.0, 1.0, 0.0, 1.0, 0.8325, 1.0, 1.0, 1.0, 1.0, 1.0, 1.0, 1.0, 1.0, 1.0, 1.0, 1.0, 0.0, 1.0, 0.0, 1.0, 0.1629, 1.0, 1.0, 1.0, 1.0, 1.0, 0.09205, 1.0, 0.0, 1.0, 0.0, 1.0, 1.0, 1.0, 1.0, 1.0, 0.06827, 1.0, 0.0, 1.0, 0.0, 1.0, 0.0, 1.0, 0.0, 1.0, 1.0, 1.0, 1.0, 1.0, 0.003424, 1.0, 0.003421, 1.0, 0.1247, 1.0, 1.0, 1.0, 1.0, 1.0, 1.0, 1.0, 1.0, 1.0, 0.0, 1.0, 0.0, 1.0, 0.0, 1.0, 0.0, 1.0, 0.0, 1.0, 1.0, 1.0, 1.0, 1.0, 1.0, 1.0, 1.0, 1.0, 1.0, 1.0, 0.0, 1.0, 0.0, 1.0, 1.0, 1.0, 1.0, 1.0, 0.2449, 1.0, 0.0, 1.0, 0.0, 1.0, 0.0, 1.0, 0.0, 1.0, 0.0, 0.5, 0.0, 0.4999, 0.0, 0.4296, 0.0, 0.4297, 0.0, 0.5, 1.0, 1.0, 1.0, 1.0, 1.0, 1.0, 1.0, 1.0, 0.0, 1.0, 0.0, 1.0, 0.0, 1.0, 0.0, 1.0, 0.0, 1.0, 1.0, 1.0, 1.0, 1.0, 1.0, 1.0, 1.0, 1.0, 1.0, 1.0, 0.0, 0.5704, 0.0, 0.5, 0.0, 0.5, 0.0, 0.5703, 1.0, 0.5, 1.0, 0.4999, 0.8878, 0.4287, 0.1122, 0.4294, 0.0, 0.4999, 0.0, 0.5, 1.0, 0.4287, 1.0, 0.4289, 1.0, 0.0, 1.0, 0.0, 1.0, 0.3232, 1.0, 0.5, 1.0, 0.5713, 1.0, 0.5711, 1.0, 0.5, 1.0, 0.5714, 1.0, 0.5, 0.0, 0.5, 0.0, 0.5705, 0.0, 0.0, 0.0, 0.3245, 0.1122, 0.4294, 0.8878, 0.4287, 1.0, 0.323, 1.0, 0.0, 1.0, 1.0, 1.0, 1.0, 1.0, 1.0, 1.0, 1.0, 1.0, 1.0, 0.09205, 1.0, 0.0, 1.0, 0.0, 1.0, 0.0, 1.0, 0.0, 1.0, 0.0, 1.0, 0.0, 1.0, 0.0, 1.0, 0.06827, 1.0, 0.0, 1.0, 0.0, 1.0, 1.0, 1.0, 1.0, 1.0, 0.0, 1.0, 0.0, 1.0, 0.06827, 1.0, 0.9175, 1.0, 1.0, 1.0, 1.0, 1.0, 1.0, 1.0, 1.0, 1.0, 1.0, 1.0, 0.9175, 1.0, 0.0, 1.0, 0.0, 1.0, 0.8781, 0.9286, 1.0, 0.9287, 1.0, 0.823, 0.1756, 1.0, 0.0, 1.0, 0.00734, 1.0, 0.0, 1.0, 0.1247, 1.0, 0.0, 1.0, 1.0, 1.0, 1.0, 1.0, 1.0, 1.0, 0.8152, 1.0, 0.0, 1.0, 0.1629, 1.0, 0.0, 1.0, 1.0, 1.0, 1.0, 1.0, 1.0, 1.0, 0.8325, 1.0, 1.0, 1.0, 0.7642, 1.0, 1.0, 1.0, 1.0, 1.0, 0.1122, 0.4294, 0.0, 0.4296, 0.0, 0.4999, 0.8878, 0.4287, 1.0, 0.4287, 1.0, 0.323, 1.0, 0.9999, 1.0, 1.0, 1.0, 1.0, 1.0, 0.9288, 1.0, 0.9287, 1.0, 0.4999, 1.0, 0.4287, 0.8878, 0.4287, 0.0, 0.3246, 0.0, 0.4296, 0.1122, 0.4294, 0.0, 1.0, 0.1247, 1.0, 0.0, 1.0, 0.0, 1.0, 0.0, 1.0, 0.06827, 1.0, 0.0, 1.0, 0.0, 1.0, 0.09205, 1.0, 0.0, 1.0, 0.1629, 1.0, 0.0, 1.0, 0.0, 1.0, 0.0, 1.0, 0.1756, 1.0, 0.2449, 1.0, 0.0, 1.0, 0.0, 1.0, 1.0, 1.0, 1.0, 1.0, 0.0, 1.0, 0.0, 1.0, 0.2449, 1.0, 1.0, 1.0, 1.0, 1.0, 1.0, 1.0, 1.0, 1.0, 1.0, 1.0, 1.0, 1.0, 1.0, 1.0, 1.0, 1.0, 1.0, 1.0, 1.0, 1.0, 1.0, 1.0, 0.0, 1.0, 0.0, 1.0, 0.0, 1.0, 0.0, 1.0, 0.0, 1.0, 1.0, 1.0, 1.0, 1.0, 1.0, 1.0, 1.0, 1.0, 1.0, 1.0, 1.0, 0.4999, 1.0, 0.4287, 1.0, 0.4289, 1.0, 0.5, 1.0, 0.5, 0.0, 1.0, 0.0, 1.0, 0.0, 1.0, 0.0, 1.0, 0.0, 1.0, 1.0, 1.0, 0.007348, 1.0, 0.00734, 1.0, 0.1756, 1.0, 1.0, 1.0, 0.0, 1.0, 0.0, 1.0, 0.0, 1.0, 0.0, 1.0, 1.0, 1.0, 0.09205, 1.0, 0.005834, 1.0, 0.006855, 1.0, 1.0, 1.0, 1.0, 1.0, 1.0, 1.0, 1.0, 1.0, 1.0, 1.0, 1.0, 1.0, 0.0, 1.0, 0.0, 1.0, 0.7642, 1.0, 1.0, 1.0, 1.0, 1.0, 1.0, 1.0, 1.0, 1.0, 1.0, 1.0, 1.0, 1.0, 0.003424, 1.0, 0.0, 0.9295, 0.8781, 0.9286, 1.0, 0.9999, 0.0, 1.0, 0.0, 1.0, 0.0, 1.0, 0.0, 1.0, 0.0, 1.0, 1.0, 1.0, 0.0, 1.0, 0.0, 1.0, 0.1629, 1.0, 1.0, 1.0, 0.0, 0.5704, 0.0, 0.9296, 0.0, 0.9297, 0.0, 0.5703, 1.0, 1.0, 1.0, 1.0, 1.0, 1.0, 1.0, 1.0, 0.0, 1.0, 0.8325, 1.0, 1.0, 1.0, 1.0, 1.0, 0.1756, 1.0, 0.0, 1.0, 0.0, 0.0, 0.0, 0.3246, 0.0, 0.4296, 0.0, 0.4297, 0.0, 0.0, 0.0, 1.0, 0.2449, 1.0, 0.0, 1.0, 1.0, 0.9999, 0.8781, 0.9286, 1.0, 0.9287, 0.0, 1.0, 0.0, 1.0, 0.0, 1.0, 0.0, 1.0, 0.0, 1.0, 0.0, 0.5705, 1.0, 0.5714, 1.0, 0.823, 0.8781, 0.9286, 0.0, 0.9295, 1.0, 1.0, 0.006855, 1.0, 0.0, 1.0, 1.0, 1.0, 0.0, 1.0, 0.8152, 1.0, 1.0, 1.0, 1.0, 1.0, 0.7642, 1.0, 0.0, 1.0, 0.0, 1.0, 0.0, 1.0, 0.0, 1.0, 0.0, 1.0, 0.0, 1.0, 1.0, 1.0, 1.0, 1.0, 1.0, 1.0, 1.0, 1.0, 1.0, 1.0, 0.8152, 1.0, 0.0, 1.0, 0.007348, 1.0, 1.0, 1.0, 1.0, 1.0, 1.0, 1.0, 1.0, 1.0, 1.0, 1.0, 1.0, 1.0, 1.0, 1.0, 1.0, 1.0, 1.0, 1.0, 1.0, 0.9287, 1.0, 0.8231, 1.0, 0.5713, 1.0, 0.5711, 1.0, 0.9288, 1.0, 1.0, 1.0, 1.0, 1.0, 1.0, 1.0, 1.0, 0.0, 1.0, 0.0, 1.0, 0.0, 1.0, 0.0, 1.0, 0.0, 1.0, 0.0, 1.0, 0.0, 1.0, 0.0, 1.0, 0.0, 1.0, 0.0, 1.0, 0.0, 1.0, 0.0, 1.0, 0.0, 1.0, 0.0, 1.0, 0.0, 1.0, 0.0, 1.0, 0.0, 1.0, 0.0, 1.0, 0.0, 0.9297, 0.0, 0.9296, 0.0, 1.0, 0.0, 1.0, 0.0, 1.0, 0.1247, 1.0, 1.0, 1.0, 1.0, 1.0, 0.9175, 1.0, 0.0, 1.0, 0.0, 1.0, 0.0, 1.0, 0.0, 1.0, 0.0, 1.0, 0.0, 1.0, 0.0, 1.0, 0.0, 1.0, 0.0, 1.0, 0.0, 1.0, 0.0, 1.0, 1.0, 1.0, 1.0, 1.0, 1.0, 1.0, 1.0, 1.0, 1.0, 1.0, 0.8325, 1.0, 0.0, 1.0, 0.0, 1.0, 1.0, 1.0, 1.0, 1.0, 1.0, 1.0, 1.0, 1.0, 1.0, 1.0, 1.0, 1.0, 0.0, 1.0, 0.09205, 1.0, 1.0, 1.0, 1.0, 1.0, 0.1629, 1.0, 0.0, 1.0, 0.0, 1.0, 0.06827, 1.0, 1.0, 1.0, 1.0, 1.0, 0.0, 1.0, 0.0, 1.0, 0.0, 1.0, 0.0, 1.0, 0.0, 1.0, 1.0, 1.0, 0.1247, 1.0, 0.003421, 1.0, 0.003424, 1.0, 1.0, 1.0, 1.0, 1.0, 1.0, 1.0, 1.0, 1.0, 1.0, 1.0, 0.0, 1.0, 0.0, 1.0, 0.0, 1.0, 0.0, 1.0, 0.0, 1.0, 1.0, 1.0, 1.0, 1.0, 1.0, 1.0, 1.0, 1.0, 1.0, 1.0, 0.0, 1.0, 0.2449, 1.0, 1.0, 1.0, 1.0, 1.0, 0.0, 1.0, 0.0, 1.0, 0.0, 1.0, 0.0, 1.0, 0.0, 1.0, 0.0, 0.5, 0.0, 0.5, 0.0, 0.4297, 0.0, 0.4296, 0.0, 0.4999, 1.0, 1.0, 1.0, 1.0, 1.0, 1.0, 1.0, 1.0, 0.0, 1.0, 0.0, 1.0, 0.0, 1.0, 0.0, 1.0, 0.0, 1.0, 1.0, 1.0, 1.0, 1.0, 1.0, 1.0, 1.0, 1.0, 1.0, 1.0, 0.0, 0.5704, 0.0, 0.5703, 0.0, 0.5, 0.0, 0.5, 1.0, 0.5, 0.0, 0.5, 0.0, 0.4999, 0.1122, 0.4294, 0.8878, 0.4287, 1.0, 0.4999, 1.0, 0.4287, 1.0, 0.3232, 1.0, 0.0, 1.0, 0.0, 1.0, 0.4289, 1.0, 0.5, 1.0, 0.5, 1.0, 0.5711, 1.0, 0.5713, 1.0, 0.5714, 0.0, 0.5705, 0.0, 0.5, 1.0, 0.5, 0.0, 0.0, 1.0, 0.0, 1.0, 0.323, 0.8878, 0.4287, 0.1122, 0.4294, 0.0, 0.3245, 1.0, 1.0, 1.0, 1.0, 1.0, 1.0, 1.0, 1.0, 1.0, 1.0, 0.09205, 1.0, 0.0, 1.0, 0.0, 1.0, 0.0, 1.0, 0.0, 1.0, 0.0, 1.0, 0.0, 1.0, 0.0, 1.0, 0.06827, 1.0, 0.0, 1.0, 0.0, 1.0, 1.0, 1.0, 0.06827, 1.0, 0.0, 1.0, 0.0, 1.0, 1.0, 1.0, 0.9175, 1.0, 1.0, 1.0, 1.0, 1.0, 1.0, 1.0, 1.0, 1.0, 0.0, 1.0, 0.0, 1.0, 0.9175, 1.0, 1.0, 1.0, 0.8781, 0.9286, 1.0, 0.823, 1.0, 0.9287, 0.1756, 1.0, 0.00734, 1.0, 0.0, 1.0, 0.0, 1.0, 0.0, 1.0, 0.1247, 1.0, 1.0, 1.0, 0.8152, 1.0, 1.0, 1.0, 1.0, 1.0, 0.0, 1.0, 0.0, 1.0, 0.1629, 1.0, 1.0, 1.0, 0.8325, 1.0, 1.0, 1.0, 1.0, 1.0, 1.0, 1.0, 1.0, 1.0, 1.0, 1.0, 0.7642, 1.0, 0.1122, 0.4294, 0.0, 0.4999, 0.0, 0.4296, 0.8878, 0.4287, 1.0, 0.323, 1.0, 0.4287, 1.0, 0.9999, 1.0, 0.9287, 1.0, 0.9288, 1.0, 1.0, 1.0, 1.0, 1.0, 0.4999, 0.8878, 0.4287, 1.0, 0.4287, 0.0, 0.3246, 0.1122, 0.4294, 0.0, 0.4296, 0.0, 1.0, 0.0, 1.0, 0.1247, 1.0, 0.0, 1.0, 0.06827, 1.0, 0.0, 1.0, 0.0, 1.0, 0.09205, 1.0, 0.0, 1.0, 0.0, 1.0, 0.0, 1.0, 0.1629, 1.0, 0.0, 1.0, 0.1756, 1.0, 0.0, 1.0, 0.2449, 1.0, 0.0, 1.0, 0.0, 1.0, 1.0, 1.0, 0.2449, 1.0, 0.0, 1.0, 0.0, 1.0, 1.0, 1.0])
me_plane_002.materials.append(mat_material)
me_plane_002.update()
me_plane_001 = bpy.data.meshes.new('Plane.001')
me_plane_001.from_pydata([(5.0, 0.0, 0.0), (7.0, 0.0, 0.0), (5.0, 2.0, 0.0), (7.0, 2.0, 0.0)], [], [(0, 1, 3, 2)])
_uv = me_plane_001.uv_layers.new(name='UVMap')
_uv.uv.foreach_set('vector', [0.0, 0.0, 1.0, 0.0, 1.0, 1.0, 0.0, 1.0])
me_plane_001.update()
me_plane_004 = bpy.data.meshes.new('Plane.004')
me_plane_004.from_pydata([(5.0, 2.0, 0.0), (7.0, 2.0, 0.0), (5.0, 4.0, 0.0), (7.0, 4.0, 0.0)], [], [(0, 1, 3, 2)])
_uv = me_plane_004.uv_layers.new(name='UVMap')
_uv.uv.foreach_set('vector', [0.0, 0.0, 1.0, 0.0, 1.0, 1.0, 0.0, 1.0])
me_plane_004.update()
me_plane_005 = bpy.data.meshes.new('Plane.005')
me_plane_005.from_pydata([(5.0, 4.0, 0.0), (7.0, 4.0, 0.0), (5.0, 6.0, 0.0), (7.0, 6.0, 0.0)], [], [(0, 1, 3, 2)])
_uv = me_plane_005.uv_layers.new(name='UVMap')
_uv.uv.foreach_set('vector', [0.0, 0.0, 1.0, 0.0, 1.0, 1.0, 0.0, 1.0])
me_plane_005.update()
me_plane_006 = bpy.data.meshes.new('Plane.006')
me_plane_006.from_pydata([(5.0, 6.0, 0.0), (7.0, 6.0, 0.0), (5.0, 8.0, 0.0), (7.0, 8.0, 0.0)], [], [(0, 1, 3, 2)])
_uv = me_plane_006.uv_layers.new(name='UVMap')
_uv.uv.foreach_set('vector', [0.0, 0.0, 1.0, 0.0, 1.0, 1.0, 0.0, 1.0])
me_plane_006.update()
me_plane_007 = bpy.data.meshes.new('Plane.007')
me_plane_007.from_pydata([(5.0, 8.0, 0.0), (7.0, 8.0, 0.0), (5.0, 10.0, 0.0), (7.0, 10.0, 0.0)], [], [(0, 1, 3, 2)])
_uv = me_plane_007.uv_layers.new(name='UVMap')
_uv.uv.foreach_set('vector', [0.0, 0.0, 1.0, 0.0, 1.0, 1.0, 0.0, 1.0])
me_plane_007.update()
me_plane_008 = bpy.data.meshes.new('Plane.008')
me_plane_008.from_pydata([(5.0, 10.0, 0.0), (7.0, 10.0, 0.0), (5.0, 12.0, 0.0), (7.0, 12.0, 0.0)], [], [(0, 1, 3, 2)])
_uv = me_plane_008.uv_layers.new(name='UVMap')
_uv.uv.foreach_set('vector', [0.0, 0.0, 1.0, 0.0, 1.0, 1.0, 0.0, 1.0])
me_plane_008.update()
me_plane_009 = bpy.data.meshes.new('Plane.009')
me_plane_009.from_pydata([(5.0, 12.0, 0.0), (7.0, 12.0, 0.0), (5.0, 14.0, 0.0), (7.0, 14.0, 0.0)], [], [(0, 1, 3, 2)])
_uv = me_plane_009.uv_layers.new(name='UVMap')
_uv.uv.foreach_set('vector', [0.0, 0.0, 1.0, 0.0, 1.0, 1.0, 0.0, 1.0])
me_plane_009.update()
me_plane_017 = bpy.data.meshes.new('Plane.017')
me_plane_017.from_pydata([(3.0, 0.0, 0.0), (5.0, 0.0, 0.0), (3.0, 2.0, 0.0), (5.0, 2.0, 0.0)], [], [(0, 1, 3, 2)])
_uv = me_plane_017.uv_layers.new(name='UVMap')
_uv.uv.foreach_set('vector', [0.0, 0.0, 1.0, 0.0, 1.0, 1.0, 0.0, 1.0])
me_plane_017.update()
me_plane_018 = bpy.data.meshes.new('Plane.018')
me_plane_018.from_pydata([(3.0, 2.0, 0.0), (5.0, 2.0, 0.0), (3.0, 4.0, 0.0), (5.0, 4.0, 0.0)], [], [(0, 1, 3, 2)])
_uv = me_plane_018.uv_layers.new(name='UVMap')
_uv.uv.foreach_set('vector', [0.0, 0.0, 1.0, 0.0, 1.0, 1.0, 0.0, 1.0])
me_plane_018.update()
me_plane_019 = bpy.data.meshes.new('Plane.019')
me_plane_019.from_pydata([(3.0, 4.0, 0.0), (5.0, 4.0, 0.0), (3.0, 6.0, 0.0), (5.0, 6.0, 0.0)], [], [(0, 1, 3, 2)])
_uv = me_plane_019.uv_layers.new(name='UVMap')
_uv.uv.foreach_set('vector', [0.0, 0.0, 1.0, 0.0, 1.0, 1.0, 0.0, 1.0])
me_plane_019.update()
me_plane_020 = bpy.data.meshes.new('Plane.020')
me_plane_020.from_pydata([(3.0, 6.0, 0.0), (5.0, 6.0, 0.0), (3.0, 8.0, 0.0), (5.0, 8.0, 0.0)], [], [(0, 1, 3, 2)])
_uv = me_plane_020.uv_layers.new(name='UVMap')
_uv.uv.foreach_set('vector', [0.0, 0.0, 1.0, 0.0, 1.0, 1.0, 0.0, 1.0])
me_plane_020.update()
me_plane_021 = bpy.data.meshes.new('Plane.021')
me_plane_021.from_pydata([(3.0, 8.0, 0.0), (5.0, 8.0, 0.0), (3.0, 10.0, 0.0), (5.0, 10.0, 0.0)], [], [(0, 1, 3, 2)])
_uv = me_plane_021.uv_layers.new(name='UVMap')
_uv.uv.foreach_set('vector', [0.0, 0.0, 1.0, 0.0, 1.0, 1.0, 0.0, 1.0])
me_plane_021.update()
me_plane_022 = bpy.data.meshes.new('Plane.022')
me_plane_022.from_pydata([(3.0, 10.0, 0.0), (5.0, 10.0, 0.0), (3.0, 12.0, 0.0), (5.0, 12.0, 0.0)], [], [(0, 1, 3, 2)])
_uv = me_plane_022.uv_layers.new(name='UVMap')
_uv.uv.foreach_set('vector', [0.0, 0.0, 1.0, 0.0, 1.0, 1.0, 0.0, 1.0])
me_plane_022.update()
me_plane_023 = bpy.data.meshes.new('Plane.023')
me_plane_023.from_pydata([(3.0, 12.0, 0.0), (5.0, 12.0, 0.0), (3.0, 14.0, 0.0), (5.0, 14.0, 0.0)], [], [(0, 1, 3, 2)])
_uv = me_plane_023.uv_layers.new(name='UVMap')
_uv.uv.foreach_set('vector', [0.0, 0.0, 1.0, 0.0, 1.0, 1.0, 0.0, 1.0])
me_plane_023.update()
me_plane_024 = bpy.data.meshes.new('Plane.024')
me_plane_024.from_pydata([(1.0, 0.0, 0.0), (3.0, 0.0, 0.0), (1.0, 2.0, 0.0), (3.0, 2.0, 0.0)], [], [(0, 1, 3, 2)])
_uv = me_plane_024.uv_layers.new(name='UVMap')
_uv.uv.foreach_set('vector', [0.0, 0.0, 1.0, 0.0, 1.0, 1.0, 0.0, 1.0])
me_plane_024.update()
me_plane_025 = bpy.data.meshes.new('Plane.025')
me_plane_025.from_pydata([(1.0, 2.0, 0.0), (3.0, 2.0, 0.0), (1.0, 4.0, 0.0), (3.0, 4.0, 0.0)], [], [(0, 1, 3, 2)])
_uv = me_plane_025.uv_layers.new(name='UVMap')
_uv.uv.foreach_set('vector', [0.0, 0.0, 1.0, 0.0, 1.0, 1.0, 0.0, 1.0])
me_plane_025.update()
me_plane_026 = bpy.data.meshes.new('Plane.026')
me_plane_026.from_pydata([(1.0, 4.0, 0.0), (3.0, 4.0, 0.0), (1.0, 6.0, 0.0), (3.0, 6.0, 0.0)], [], [(0, 1, 3, 2)])
_uv = me_plane_026.uv_layers.new(name='UVMap')
_uv.uv.foreach_set('vector', [0.0, 0.0, 1.0, 0.0, 1.0, 1.0, 0.0, 1.0])
me_plane_026.update()
me_plane_027 = bpy.data.meshes.new('Plane.027')
me_plane_027.from_pydata([(1.0, 6.0, 0.0), (3.0, 6.0, 0.0), (1.0, 8.0, 0.0), (3.0, 8.0, 0.0)], [], [(0, 1, 3, 2)])
_uv = me_plane_027.uv_layers.new(name='UVMap')
_uv.uv.foreach_set('vector', [0.0, 0.0, 1.0, 0.0, 1.0, 1.0, 0.0, 1.0])
me_plane_027.update()
me_plane_028 = bpy.data.meshes.new('Plane.028')
me_plane_028.from_pydata([(1.0, 8.0, 0.0), (3.0, 8.0, 0.0), (1.0, 10.0, 0.0), (3.0, 10.0, 0.0)], [], [(0, 1, 3, 2)])
_uv = me_plane_028.uv_layers.new(name='UVMap')
_uv.uv.foreach_set('vector', [0.0, 0.0, 1.0, 0.0, 1.0, 1.0, 0.0, 1.0])
me_plane_028.update()
me_plane_029 = bpy.data.meshes.new('Plane.029')
me_plane_029.from_pydata([(1.0, 10.0, 0.0), (3.0, 10.0, 0.0), (1.0, 12.0, 0.0), (3.0, 12.0, 0.0)], [], [(0, 1, 3, 2)])
_uv = me_plane_029.uv_layers.new(name='UVMap')
_uv.uv.foreach_set('vector', [0.0, 0.0, 1.0, 0.0, 1.0, 1.0, 0.0, 1.0])
me_plane_029.update()
me_plane_030 = bpy.data.meshes.new('Plane.030')
me_plane_030.from_pydata([(1.0, 12.0, 0.0), (3.0, 12.0, 0.0), (1.0, 14.0, 0.0), (3.0, 14.0, 0.0)], [], [(0, 1, 3, 2)])
_uv = me_plane_030.uv_layers.new(name='UVMap')
_uv.uv.foreach_set('vector', [0.0, 0.0, 1.0, 0.0, 1.0, 1.0, 0.0, 1.0])
me_plane_030.update()
me_plane_031 = bpy.data.meshes.new('Plane.031')
me_plane_031.from_pydata([(-1.0, 0.0, 0.0), (1.0, 0.0, 0.0), (-1.0, 2.0, 0.0), (1.0, 2.0, 0.0)], [], [(0, 1, 3, 2)])
_uv = me_plane_031.uv_layers.new(name='UVMap')
_uv.uv.foreach_set('vector', [0.0, 0.0, 1.0, 0.0, 1.0, 1.0, 0.0, 1.0])
me_plane_031.update()
me_plane_032 = bpy.data.meshes.new('Plane.032')
me_plane_032.from_pydata([(-1.0, 2.0, 0.0), (1.0, 2.0, 0.0), (-1.0, 4.0, 0.0), (1.0, 4.0, 0.0)], [], [(0, 1, 3, 2)])
_uv = me_plane_032.uv_layers.new(name='UVMap')
_uv.uv.foreach_set('vector', [0.0, 0.0, 1.0, 0.0, 1.0, 1.0, 0.0, 1.0])
me_plane_032.update()
me_plane_033 = bpy.data.meshes.new('Plane.033')
me_plane_033.from_pydata([(-1.0, 4.0, 0.0), (1.0, 4.0, 0.0), (-1.0, 6.0, 0.0), (1.0, 6.0, 0.0)], [], [(0, 1, 3, 2)])
_uv = me_plane_033.uv_layers.new(name='UVMap')
_uv.uv.foreach_set('vector', [0.0, 0.0, 1.0, 0.0, 1.0, 1.0, 0.0, 1.0])
me_plane_033.update()
me_plane_034 = bpy.data.meshes.new('Plane.034')
me_plane_034.from_pydata([(-1.0, 6.0, 0.0), (1.0, 6.0, 0.0), (-1.0, 8.0, 0.0), (1.0, 8.0, 0.0)], [], [(0, 1, 3, 2)])
_uv = me_plane_034.uv_layers.new(name='UVMap')
_uv.uv.foreach_set('vector', [0.0, 0.0, 1.0, 0.0, 1.0, 1.0, 0.0, 1.0])
me_plane_034.update()
me_plane_035 = bpy.data.meshes.new('Plane.035')
me_plane_035.from_pydata([(-1.0, 8.0, 0.0), (1.0, 8.0, 0.0), (-1.0, 10.0, 0.0), (1.0, 10.0, 0.0)], [], [(0, 1, 3, 2)])
_uv = me_plane_035.uv_layers.new(name='UVMap')
_uv.uv.foreach_set('vector', [0.0, 0.0, 1.0, 0.0, 1.0, 1.0, 0.0, 1.0])
me_plane_035.update()
me_plane_036 = bpy.data.meshes.new('Plane.036')
me_plane_036.from_pydata([(-1.0, 10.0, 0.0), (1.0, 10.0, 0.0), (-1.0, 12.0, 0.0), (1.0, 12.0, 0.0)], [], [(0, 1, 3, 2)])
_uv = me_plane_036.uv_layers.new(name='UVMap')
_uv.uv.foreach_set('vector', [0.0, 0.0, 1.0, 0.0, 1.0, 1.0, 0.0, 1.0])
me_plane_036.update()
me_plane_037 = bpy.data.meshes.new('Plane.037')
me_plane_037.from_pydata([(-1.0, 12.0, 0.0), (1.0, 12.0, 0.0), (-1.0, 14.0, 0.0), (1.0, 14.0, 0.0)], [], [(0, 1, 3, 2)])
_uv = me_plane_037.uv_layers.new(name='UVMap')
_uv.uv.foreach_set('vector', [0.0, 0.0, 1.0, 0.0, 1.0, 1.0, 0.0, 1.0])
me_plane_037.update()
me_plane_038 = bpy.data.meshes.new('Plane.038')
me_plane_038.from_pydata([(-3.0, 0.0, 0.0), (-1.0, 0.0, 0.0), (-3.0, 2.0, 0.0), (-1.0, 2.0, 0.0)], [], [(0, 1, 3, 2)])
_uv = me_plane_038.uv_layers.new(name='UVMap')
_uv.uv.foreach_set('vector', [0.0, 0.0, 1.0, 0.0, 1.0, 1.0, 0.0, 1.0])
me_plane_038.update()
me_plane_039 = bpy.data.meshes.new('Plane.039')
me_plane_039.from_pydata([(-3.0, 2.0, 0.0), (-1.0, 2.0, 0.0), (-3.0, 4.0, 0.0), (-1.0, 4.0, 0.0)], [], [(0, 1, 3, 2)])
_uv = me_plane_039.uv_layers.new(name='UVMap')
_uv.uv.foreach_set('vector', [0.0, 0.0, 1.0, 0.0, 1.0, 1.0, 0.0, 1.0])
me_plane_039.update()
me_plane_040 = bpy.data.meshes.new('Plane.040')
me_plane_040.from_pydata([(-3.0, 4.0, 0.0), (-1.0, 4.0, 0.0), (-3.0, 6.0, 0.0), (-1.0, 6.0, 0.0)], [], [(0, 1, 3, 2)])
_uv = me_plane_040.uv_layers.new(name='UVMap')
_uv.uv.foreach_set('vector', [0.0, 0.0, 1.0, 0.0, 1.0, 1.0, 0.0, 1.0])
me_plane_040.update()
me_plane_041 = bpy.data.meshes.new('Plane.041')
me_plane_041.from_pydata([(-3.0, 6.0, 0.0), (-1.0, 6.0, 0.0), (-3.0, 8.0, 0.0), (-1.0, 8.0, 0.0)], [], [(0, 1, 3, 2)])
_uv = me_plane_041.uv_layers.new(name='UVMap')
_uv.uv.foreach_set('vector', [0.0, 0.0, 1.0, 0.0, 1.0, 1.0, 0.0, 1.0])
me_plane_041.update()
me_plane_042 = bpy.data.meshes.new('Plane.042')
me_plane_042.from_pydata([(-3.0, 8.0, 0.0), (-1.0, 8.0, 0.0), (-3.0, 10.0, 0.0), (-1.0, 10.0, 0.0)], [], [(0, 1, 3, 2)])
_uv = me_plane_042.uv_layers.new(name='UVMap')
_uv.uv.foreach_set('vector', [0.0, 0.0, 1.0, 0.0, 1.0, 1.0, 0.0, 1.0])
me_plane_042.update()
me_plane_043 = bpy.data.meshes.new('Plane.043')
me_plane_043.from_pydata([(-3.0, 10.0, 0.0), (-1.0, 10.0, 0.0), (-3.0, 12.0, 0.0), (-1.0, 12.0, 0.0)], [], [(0, 1, 3, 2)])
_uv = me_plane_043.uv_layers.new(name='UVMap')
_uv.uv.foreach_set('vector', [0.0, 0.0, 1.0, 0.0, 1.0, 1.0, 0.0, 1.0])
me_plane_043.update()
me_plane_044 = bpy.data.meshes.new('Plane.044')
me_plane_044.from_pydata([(-3.0, 12.0, 0.0), (-1.0, 12.0, 0.0), (-3.0, 14.0, 0.0), (-1.0, 14.0, 0.0)], [], [(0, 1, 3, 2)])
_uv = me_plane_044.uv_layers.new(name='UVMap')
_uv.uv.foreach_set('vector', [0.0, 0.0, 1.0, 0.0, 1.0, 1.0, 0.0, 1.0])
me_plane_044.update()
me_plane_045 = bpy.data.meshes.new('Plane.045')
me_plane_045.from_pydata([(-5.0, 0.0, 0.0), (-3.0, 0.0, 0.0), (-5.0, 2.0, 0.0), (-3.0, 2.0, 0.0)], [], [(0, 1, 3, 2)])
_uv = me_plane_045.uv_layers.new(name='UVMap')
_uv.uv.foreach_set('vector', [0.0, 0.0, 1.0, 0.0, 1.0, 1.0, 0.0, 1.0])
me_plane_045.update()
me_plane_046 = bpy.data.meshes.new('Plane.046')
me_plane_046.from_pydata([(-5.0, 2.0, 0.0), (-3.0, 2.0, 0.0), (-5.0, 4.0, 0.0), (-3.0, 4.0, 0.0)], [], [(0, 1, 3, 2)])
_uv = me_plane_046.uv_layers.new(name='UVMap')
_uv.uv.foreach_set('vector', [0.0, 0.0, 1.0, 0.0, 1.0, 1.0, 0.0, 1.0])
me_plane_046.update()
me_plane_047 = bpy.data.meshes.new('Plane.047')
me_plane_047.from_pydata([(-5.0, 4.0, 0.0), (-3.0, 4.0, 0.0), (-5.0, 6.0, 0.0), (-3.0, 6.0, 0.0)], [], [(0, 1, 3, 2)])
_uv = me_plane_047.uv_layers.new(name='UVMap')
_uv.uv.foreach_set('vector', [0.0, 0.0, 1.0, 0.0, 1.0, 1.0, 0.0, 1.0])
me_plane_047.update()
me_plane_048 = bpy.data.meshes.new('Plane.048')
me_plane_048.from_pydata([(-5.0, 6.0, 0.0), (-3.0, 6.0, 0.0), (-5.0, 8.0, 0.0), (-3.0, 8.0, 0.0)], [], [(0, 1, 3, 2)])
_uv = me_plane_048.uv_layers.new(name='UVMap')
_uv.uv.foreach_set('vector', [0.0, 0.0, 1.0, 0.0, 1.0, 1.0, 0.0, 1.0])
me_plane_048.update()
me_plane_049 = bpy.data.meshes.new('Plane.049')
me_plane_049.from_pydata([(-5.0, 8.0, 0.0), (-3.0, 8.0, 0.0), (-5.0, 10.0, 0.0), (-3.0, 10.0, 0.0)], [], [(0, 1, 3, 2)])
_uv = me_plane_049.uv_layers.new(name='UVMap')
_uv.uv.foreach_set('vector', [0.0, 0.0, 1.0, 0.0, 1.0, 1.0, 0.0, 1.0])
me_plane_049.update()
me_plane_050 = bpy.data.meshes.new('Plane.050')
me_plane_050.from_pydata([(-5.0, 10.0, 0.0), (-3.0, 10.0, 0.0), (-5.0, 12.0, 0.0), (-3.0, 12.0, 0.0)], [], [(0, 1, 3, 2)])
_uv = me_plane_050.uv_layers.new(name='UVMap')
_uv.uv.foreach_set('vector', [0.0, 0.0, 1.0, 0.0, 1.0, 1.0, 0.0, 1.0])
me_plane_050.update()
me_plane_051 = bpy.data.meshes.new('Plane.051')
me_plane_051.from_pydata([(-5.0, 12.0, 0.0), (-3.0, 12.0, 0.0), (-5.0, 14.0, 0.0), (-3.0, 14.0, 0.0)], [], [(0, 1, 3, 2)])
_uv = me_plane_051.uv_layers.new(name='UVMap')
_uv.uv.foreach_set('vector', [0.0, 0.0, 1.0, 0.0, 1.0, 1.0, 0.0, 1.0])
me_plane_051.update()
me_plane_052 = bpy.data.meshes.new('Plane.052')
me_plane_052.from_pydata([(-7.0, 0.0, 0.0), (-5.0, 0.0, 0.0), (-7.0, 2.0, 0.0), (-5.0, 2.0, 0.0)], [], [(0, 1, 3, 2)])
_uv = me_plane_052.uv_layers.new(name='UVMap')
_uv.uv.foreach_set('vector', [0.0, 0.0, 1.0, 0.0, 1.0, 1.0, 0.0, 1.0])
me_plane_052.update()
me_plane_053 = bpy.data.meshes.new('Plane.053')
me_plane_053.from_pydata([(-7.0, 2.0, 0.0), (-5.0, 2.0, 0.0), (-7.0, 4.0, 0.0), (-5.0, 4.0, 0.0)], [], [(0, 1, 3, 2)])
_uv = me_plane_053.uv_layers.new(name='UVMap')
_uv.uv.foreach_set('vector', [0.0, 0.0, 1.0, 0.0, 1.0, 1.0, 0.0, 1.0])
me_plane_053.update()
me_plane_054 = bpy.data.meshes.new('Plane.054')
me_plane_054.from_pydata([(-7.0, 4.0, 0.0), (-5.0, 4.0, 0.0), (-7.0, 6.0, 0.0), (-5.0, 6.0, 0.0)], [], [(0, 1, 3, 2)])
_uv = me_plane_054.uv_layers.new(name='UVMap')
_uv.uv.foreach_set('vector', [0.0, 0.0, 1.0, 0.0, 1.0, 1.0, 0.0, 1.0])
me_plane_054.update()
me_plane_055 = bpy.data.meshes.new('Plane.055')
me_plane_055.from_pydata([(-7.0, 6.0, 0.0), (-5.0, 6.0, 0.0), (-7.0, 8.0, 0.0), (-5.0, 8.0, 0.0)], [], [(0, 1, 3, 2)])
_uv = me_plane_055.uv_layers.new(name='UVMap')
_uv.uv.foreach_set('vector', [0.0, 0.0, 1.0, 0.0, 1.0, 1.0, 0.0, 1.0])
me_plane_055.update()
me_plane_056 = bpy.data.meshes.new('Plane.056')
me_plane_056.from_pydata([(-7.0, 8.0, 0.0), (-5.0, 8.0, 0.0), (-7.0, 10.0, 0.0), (-5.0, 10.0, 0.0)], [], [(0, 1, 3, 2)])
_uv = me_plane_056.uv_layers.new(name='UVMap')
_uv.uv.foreach_set('vector', [0.0, 0.0, 1.0, 0.0, 1.0, 1.0, 0.0, 1.0])
me_plane_056.update()
me_plane_057 = bpy.data.meshes.new('Plane.057')
me_plane_057.from_pydata([(-7.0, 10.0, 0.0), (-5.0, 10.0, 0.0), (-7.0, 12.0, 0.0), (-5.0, 12.0, 0.0)], [], [(0, 1, 3, 2)])
_uv = me_plane_057.uv_layers.new(name='UVMap')
_uv.uv.foreach_set('vector', [0.0, 0.0, 1.0, 0.0, 1.0, 1.0, 0.0, 1.0])
me_plane_057.update()
me_plane_058 = bpy.data.meshes.new('Plane.058')
me_plane_058.from_pydata([(-7.0, 12.0, 0.0), (-5.0, 12.0, 0.0), (-7.0, 14.0, 0.0), (-5.0, 14.0, 0.0)], [], [(0, 1, 3, 2)])
_uv = me_plane_058.uv_layers.new(name='UVMap')
_uv.uv.foreach_set('vector', [0.0, 0.0, 1.0, 0.0, 1.0, 1.0, 0.0, 1.0])
me_plane_058.update()
me_plane_059 = bpy.data.meshes.new('Plane.059')
me_plane_059.from_pydata([(-7.4, 0.0, 0.0), (-7.0, 0.0, 0.0), (-7.4, 2.0, 0.0), (-7.0, 2.0, 0.0)], [], [(0, 1, 3, 2)])
_uv = me_plane_059.uv_layers.new(name='UVMap')
_uv.uv.foreach_set('vector', [0.0, 0.0, 1.0, 0.0, 1.0, 1.0, 0.0, 1.0])
me_plane_059.update()
me_plane_060 = bpy.data.meshes.new('Plane.060')
me_plane_060.from_pydata([(-7.4, 2.0, 0.0), (-7.0, 2.0, 0.0), (-7.4, 4.0, 0.0), (-7.0, 4.0, 0.0)], [], [(0, 1, 3, 2)])
_uv = me_plane_060.uv_layers.new(name='UVMap')
_uv.uv.foreach_set('vector', [0.0, 0.0, 1.0, 0.0, 1.0, 1.0, 0.0, 1.0])
me_plane_060.update()
me_plane_061 = bpy.data.meshes.new('Plane.061')
me_plane_061.from_pydata([(-7.4, 4.0, 0.0), (-7.0, 4.0, 0.0), (-7.4, 6.0, 0.0), (-7.0, 6.0, 0.0)], [], [(0, 1, 3, 2)])
_uv = me_plane_061.uv_layers.new(name='UVMap')
_uv.uv.foreach_set('vector', [0.0, 0.0, 1.0, 0.0, 1.0, 1.0, 0.0, 1.0])
me_plane_061.update()
me_plane_062 = bpy.data.meshes.new('Plane.062')
me_plane_062.from_pydata([(-0.1999, -1.0, 0.0), (0.1999, -1.0, 0.0), (-0.1999, 1.0, 0.0), (0.1999, 1.0, 0.0)], [], [(0, 1, 3, 2)])
_uv = me_plane_062.uv_layers.new(name='UVMap')
_uv.uv.foreach_set('vector', [0.0, 0.0, 1.0, 0.0, 1.0, 1.0, 0.0, 1.0])
me_plane_062.update()
me_plane_063 = bpy.data.meshes.new('Plane.063')
me_plane_063.from_pydata([(-0.1999, -1.0, 0.0), (0.1999, -1.0, 0.0), (-0.1999, 1.0, 0.0), (0.1999, 1.0, 0.0)], [], [(0, 1, 3, 2)])
_uv = me_plane_063.uv_layers.new(name='UVMap')
_uv.uv.foreach_set('vector', [0.0, 0.0, 1.0, 0.0, 1.0, 1.0, 0.0, 1.0])
me_plane_063.update()
me_plane_064 = bpy.data.meshes.new('Plane.064')
me_plane_064.from_pydata([(-0.1999, -1.0, 0.0), (0.1999, -1.0, 0.0), (-0.1999, 1.0, 0.0), (0.1999, 1.0, 0.0)], [], [(0, 1, 3, 2)])
_uv = me_plane_064.uv_layers.new(name='UVMap')
_uv.uv.foreach_set('vector', [0.0, 0.0, 1.0, 0.0, 1.0, 1.0, 0.0, 1.0])
me_plane_064.update()
me_plane_065 = bpy.data.meshes.new('Plane.065')
me_plane_065.from_pydata([(-0.1999, -1.0, 0.0), (0.1999, -1.0, 0.0), (-0.1999, 1.0, 0.0), (0.1999, 1.0, 0.0)], [], [(0, 1, 3, 2)])
_uv = me_plane_065.uv_layers.new(name='UVMap')
_uv.uv.foreach_set('vector', [0.0, 0.0, 1.0, 0.0, 1.0, 1.0, 0.0, 1.0])
me_plane_065.update()
me_plane_066 = bpy.data.meshes.new('Plane.066')
me_plane_066.from_pydata([(0.6747, 0.8847, -0.06501), (1.073, 0.4862, -0.06501), (1.073, 0.4862, 0.06501), (0.6747, 0.8847, 0.06501), (-0.6892, 0.8847, 0.06501), (-0.9267, 0.6473, 0.06501), (-0.9267, 0.6473, -0.06501), (-0.6892, 0.8847, -0.06501), (-0.9267, -0.549, 0.06501), (-0.3604, -1.115, 0.06501), (-0.3604, -1.115, -0.06501), (-0.9267, -0.549, -0.06501), (1.073, -0.1235, -0.06501), (0.08154, -1.115, -0.06501), (0.08154, -1.115, 0.06501), (1.073, -0.1235, 0.06501)], [], [(2, 3, 4, 5, 8, 9, 14, 15), (6, 7, 0, 1, 12, 13, 10, 11), (1, 2, 15, 12), (2, 1, 0, 3), (4, 7, 6, 5), (7, 4, 3, 0), (10, 9, 8, 11), (11, 8, 5, 6), (14, 13, 12, 15), (13, 14, 9, 10)])
_uv = me_plane_066.uv_layers.new(name='UVMap')
_uv.uv.foreach_set('vector', [0.625, 0.5498, 0.6748, 0.5, 0.8453, 0.5, 0.875, 0.5297, 0.875, 0.6792, 0.8042, 0.75, 0.749, 0.75, 0.625, 0.626, 0.125, 0.5297, 0.1547, 0.5, 0.3252, 0.5, 0.375, 0.5498, 0.375, 0.626, 0.251, 0.75, 0.1958, 0.75, 0.125, 0.6792, 0.375, 0.5498, 0.625, 0.5498, 0.625, 0.626, 0.375, 0.626, 0.625, 0.5498, 0.375, 0.5498, 0.375, 0.4502, 0.625, 0.4502, 0.625, 0.2797, 0.375, 0.2797, 0.375, 0.2203, 0.625, 0.2203, 0.375, 0.2797, 0.625, 0.2797, 0.625, 0.4502, 0.375, 0.4502, 0.375, 0.0, 0.625, 0.0, 0.625, 0.07079, 0.375, 0.07079, 0.375, 0.07079, 0.625, 0.07079, 0.625, 0.2203, 0.375, 0.2203, 0.625, 0.874, 0.375, 0.874, 0.375, 0.626, 0.625, 0.626, 0.375, 0.874, 0.625, 0.874, 0.625, 0.9292, 0.375, 0.9292])
me_plane_066.update()
me_cube = bpy.data.meshes.new('Cube')
me_cube.from_pydata([(0.1733, 0.5541, -0.9594), (0.5541, 0.1733, -0.9594), (0.5541, 0.1733, -0.8586), (0.1733, 0.5541, -0.8586), (-0.5541, 0.3068, -0.9594), (-0.3068, 0.5541, -0.9594), (-0.3068, 0.5541, -0.8586), (-0.5541, 0.3068, -0.8586), (0.1497, -0.5541, -0.9594), (-0.5541, 0.1497, -0.9594), (-0.5541, 0.1497, -0.8586), (0.1497, -0.5541, -0.8586), (0.5541, 0.06245, -0.9594), (0.1497, -0.5541, -0.9594), (0.1497, -0.5541, -0.8586), (0.5541, 0.06245, -0.8586)], [], [(5, 6, 3, 0), (4, 5, 0, 1, 12, 13, 8, 9), (2, 3, 6, 7, 10, 11, 14, 15), (2, 1, 0, 3), (1, 2, 15, 12), (6, 5, 4, 7), (8, 11, 10, 9), (9, 10, 7, 4), (14, 13, 12, 15), (13, 14, 11, 8)])
_uv = me_cube.uv_layers.new(name='UVMap')
_uv.uv.foreach_set('vector', [0.375, 0.3058, 0.625, 0.3058, 0.625, 0.4141, 0.375, 0.4141, 0.125, 0.5558, 0.1808, 0.5, 0.2891, 0.5, 0.375, 0.5859, 0.375, 0.6109, 0.2838, 0.75, 0.2838, 0.75, 0.125, 0.5912, 0.625, 0.5859, 0.7109, 0.5, 0.8192, 0.5, 0.875, 0.5558, 0.875, 0.5912, 0.7162, 0.75, 0.7162, 0.75, 0.625, 0.6109, 0.625, 0.5859, 0.375, 0.5859, 0.375, 0.4141, 0.625, 0.4141, 0.375, 0.5859, 0.625, 0.5859, 0.625, 0.6109, 0.375, 0.6109, 0.625, 0.3058, 0.375, 0.3058, 0.375, 0.1942, 0.625, 0.1942, 0.375, 0.0, 0.625, 0.0, 0.625, 0.1588, 0.375, 0.1588, 0.375, 0.1588, 0.625, 0.1588, 0.625, 0.1942, 0.375, 0.1942, 0.625, 0.8412, 0.375, 0.8412, 0.375, 0.6109, 0.625, 0.6109, 0.375, 0.8412, 0.625, 0.8412, 0.625, 0.8412, 0.375, 0.8412])
me_cube.update()
me_cube_001 = bpy.data.meshes.new('Cube.001')
me_cube_001.from_pydata([(0.7439, 1.0, -1.0), (1.0, 0.7439, -1.0), (1.0, 0.7439, -0.6014), (0.7439, 1.0, -0.6014), (-1.0, 0.7362, -1.0), (-0.7362, 1.0, -1.0), (-0.7362, 1.0, -0.6014), (-1.0, 0.7362, -0.6014), (-0.07926, -1.0, -1.0), (-0.07926, -1.0, -0.6014), (1.0, -0.7277, -1.0), (0.7277, -1.0, -1.0), (0.7277, -1.0, -0.6014), (1.0, -0.7277, -0.6014), (-0.6074, -0.4719, -1.0), (-1.0, 0.476, -1.0), (-1.0, 0.476, -0.6014), (-0.6074, -0.4719, -0.6014)], [], [(5, 6, 3, 0), (2, 3, 6, 7, 16, 17, 9, 12, 13), (2, 1, 0, 3), (1, 2, 13, 10), (6, 5, 4, 7), (15, 16, 7, 4), (4, 5, 0, 1, 10, 11, 8, 14, 15), (12, 11, 10, 13), (11, 12, 9, 8), (16, 15, 14, 17), (8, 9, 17, 14)])
_uv = me_cube_001.uv_layers.new(name='UVMap')
_uv.uv.foreach_set('vector', [0.375, 0.283, 0.625, 0.283, 0.625, 0.468, 0.375, 0.468, 0.625, 0.532, 0.657, 0.5, 0.842, 0.5, 0.875, 0.533, 0.875, 0.5655, 0.8259, 0.684, 0.7599, 0.75, 0.659, 0.75, 0.625, 0.716, 0.625, 0.532, 0.375, 0.532, 0.375, 0.468, 0.625, 0.468, 0.375, 0.532, 0.625, 0.532, 0.625, 0.716, 0.375, 0.716, 0.625, 0.283, 0.375, 0.283, 0.375, 0.217, 0.625, 0.217, 0.375, 0.1845, 0.625, 0.1845, 0.625, 0.217, 0.375, 0.217, 0.125, 0.533, 0.158, 0.5, 0.343, 0.5, 0.375, 0.532, 0.375, 0.716, 0.341, 0.75, 0.2401, 0.75, 0.1741, 0.684, 0.125, 0.5655, 0.625, 0.784, 0.375, 0.784, 0.375, 0.716, 0.625, 0.716, 0.375, 0.784, 0.625, 0.784, 0.625, 0.8849, 0.375, 0.8849, 0.625, 0.1845, 0.375, 0.1845, 0.375, 0.06602, 0.625, 0.06602, 0.375, 0.0, 0.625, 0.0, 0.625, 0.06602, 0.375, 0.06602])
me_cube_001.update()
me_plane_003 = bpy.data.meshes.new('Plane.003')
me_plane_003.from_pydata([(-2.253, 0.0, 3.015), (1.747, 0.0, 3.015), (-2.253, -0.1852, 2.415), (-2.253, -0.1852, 1.815), (-2.253, -0.1852, 1.215), (-2.253, -0.1852, 0.615), (1.747, -0.1852, 0.615), (1.747, -0.1852, 1.815), (1.747, -0.1852, 2.415), (-2.253, -0.3284, 0.615), (1.747, -0.3284, 2.415), (-2.253, -0.3284, 2.415), (1.747, -0.3284, 0.615), (1.747, -0.3284, 2.863), (-2.253, -0.3284, 2.863), (-2.253, -0.3284, 0.1848), (1.747, -0.3284, 0.1848), (-2.253, -0.4, 0.1848), (-2.253, -0.4, 0.015), (1.747, -0.4, 0.015), (1.747, -0.4, 2.863), (1.747, -0.4, 3.015), (-2.253, -0.4, 3.015), (-2.253, -0.4, 2.863), (1.747, -0.4, 0.1848), (0.9876, -0.1852, 2.415), (0.4035, -0.1852, 2.415), (-0.2732, -0.1852, 2.415), (-0.8723, -0.1852, 2.415), (-1.499, -0.1852, 2.415), (1.195, -0.1852, 0.615), (-1.53, -0.1852, 0.615), (1.436, -0.1852, 1.815), (0.7042, -0.1852, 1.815), (0.3969, -0.1852, 1.815), (-0.2709, -0.1852, 2.021), (-0.8743, -0.1852, 1.815), (-1.164, -0.1852, 1.815), (-1.879, -0.1852, 1.815), (1.436, -0.1852, 1.215), (1.17, -0.1852, 1.215), (-1.543, -0.1852, 1.215), (-1.864, -0.1852, 1.215), (-2.196, -0.2414, 2.379), (-1.495, -0.2423, 2.365), (-0.863, -0.236, 2.37), (-0.2822, -0.238, 2.386), (0.3934, -0.2326, 2.383), (0.9776, -0.2504, 2.374), (1.685, -0.2277, 2.379), (1.691, -0.2742, 2.379), (-2.195, -0.2844, 2.375), (-2.199, -0.2338, 0.658), (-1.581, -0.2329, 0.6425), (-1.864, -0.2349, 1.174), (-2.201, -0.2312, 1.261), (-1.931, -0.2273, 1.765), (-2.191, -0.2377, 1.772), (-2.207, -0.239, 1.859), (-1.887, -0.2371, 1.849), (-1.565, -0.2216, 2.378), (-2.2, -0.2411, 2.376), (-1.798, -0.2382, 1.245), (-1.544, -0.2377, 1.255), (-1.228, -0.2448, 1.77), (-1.481, -0.2405, 1.773), (0.7571, -0.2451, 1.771), (1.182, -0.2409, 1.255), (1.389, -0.2393, 1.248), (1.38, -0.2481, 1.777), (1.023, -0.2243, 1.768), (1.491, -0.234, 1.269), (1.692, -0.2468, 1.247), (1.693, -0.2351, 1.772), (-1.452, -0.2366, 2.377), (-1.427, -0.235, 1.856), (-1.167, -0.2256, 1.851), (-0.9152, -0.2492, 2.379), (-0.8076, -0.2327, 2.374), (-0.8134, -0.2224, 1.856), (-0.5088, -0.2392, 2.058), (-0.3265, -0.2337, 2.377), (-0.2123, -0.2321, 2.382), (-0.2137, -0.2408, 2.067), (0.08827, -0.2346, 2.071), (0.3506, -0.2287, 1.862), (0.349, -0.2214, 2.366), (0.4642, -0.2361, 2.377), (0.6981, -0.2407, 1.854), (0.9578, -0.2349, 1.867), (0.9251, -0.235, 2.375), (1.038, -0.2495, 2.38), (1.438, -0.2389, 1.862), (1.696, -0.2293, 1.845), (1.694, -0.2367, 2.374), (1.688, -0.2338, 0.6562), (1.433, -0.2458, 1.169), (-1.545, -0.1872, 1.213), (-1.681, -0.2337, 1.174), (-1.594, -0.2331, 1.109), (-2.196, -0.2352, 1.108), (-2.11, -0.2353, 1.173), (-2.248, -0.1898, 1.211), (-1.864, -0.1853, 1.215), (-1.92, -0.2237, 1.313), (-2.004, -0.2256, 1.252), (-1.484, -0.1902, 1.819), (-1.534, -0.2357, 1.925), (-1.615, -0.2376, 1.858), (-1.816, -0.23, 1.709), (-1.733, -0.2318, 1.773), (-1.874, -0.1885, 1.812), (-1.202, -0.2375, 1.32), (-1.284, -0.2367, 1.255), (0.9203, -0.24, 1.256), (0.8248, -0.2404, 1.32), (1.501, -0.2334, 1.709), (1.589, -0.2341, 1.773), (1.445, -0.1916, 1.809), (-0.2799, -0.1921, 2.028), (-0.333, -0.2334, 2.132), (-0.4196, -0.2362, 2.063), (0.3996, -0.1877, 1.817), (0.5394, -0.2384, 1.852), (0.4548, -0.237, 1.915), (1.241, -0.2366, 0.8825), (1.308, -0.2402, 1.171), (1.174, -0.1891, 1.212), (1.203, -0.1913, 0.6208), (1.345, -0.2323, 0.659), (1.254, -0.2325, 0.724), (0.35, -0.226, 2.047), (0.3497, -0.2248, 2.134), (0.3499, -0.2059, 2.091), (0.4, -0.1852, 2.137), (-0.2124, -0.2328, 2.367), (-1.497, -0.1852, 2.353), (-1.493, -0.1852, 2.227), (-1.495, -0.1852, 2.29), (-1.553, -0.2272, 2.198), (-1.561, -0.2233, 2.324), (-1.615, -0.2264, 2.225), (-1.616, -0.2252, 2.225), (-2.253, -0.1852, 0.6395), (-2.253, -0.1852, 0.8478), (-2.253, -0.1852, 0.7436), (-2.197, -0.2347, 0.952), (-2.198, -0.234, 0.7173), (-2.14, -0.2344, 0.8278), (1.593, -0.1852, 1.215), (1.747, -0.1852, 1.109), (1.747, -0.1852, 1.304), (1.692, -0.2468, 1.247), (1.702, -0.1852, 1.184), (1.692, -0.2316, 1.075), (1.527, -0.2404, 1.173), (1.644, -0.2339, 1.148), (-0.9231, -0.2347, 1.888), (-0.9592, -0.2281, 1.855), (-0.8878, -0.196, 1.823), (-0.947, -0.1913, 1.892), (-1.447, -0.2359, 2.267), (-1.448, -0.2366, 2.268), (-1.447, -0.2363, 2.267), (-1.029, -0.2349, 2.004), (-0.9702, -0.2375, 2.034), (-0.9977, -0.1971, 2.016), (-1.258, -0.2401, 1.988), (-1.215, -0.2374, 2.051), (-1.234, -0.1996, 2.011), (-1.337, -0.2383, 2.056), (-1.307, -0.2379, 2.104), (-1.336, -0.1989, 2.085), (1.304, -0.1852, 1.815), (1.005, -0.1852, 2.035), (0.9579, -0.2349, 1.867), (0.7706, -0.1852, 1.815), (1.023, -0.2243, 1.768), (1.097, -0.1852, 1.879), (1.05, -0.2425, 2.073), (1.354, -0.2386, 1.859), (1.143, -0.2393, 1.918), (1.747, -0.1852, 2.333), (1.747, -0.1852, 2.097), (1.747, -0.1852, 2.215), (1.695, -0.2315, 2.001), (1.694, -0.2347, 2.262), (1.62, -0.2342, 2.112), (-1.54, -0.3284, 0.615), (-1.54, -0.3284, 0.1848), (-1.54, -0.4, 0.015), (-1.54, -0.4, 0.1848), (1.156, -0.4, 0.015), (1.156, -0.3284, 0.615), (1.156, -0.3284, 0.1848), (1.156, -0.4, 0.1848), (-1.512, -0.1852, 0.615), (1.074, -0.1852, 0.615), (1.055, -0.3284, 0.615)], [], [(43, 44, 45, 46, 47, 48, 49, 50, 51), (41, 42, 54, 98, 97), (42, 38, 56, 104, 103), (141, 140, 60, 61, 58), (194, 16, 12, 193), (6, 30, 197, 198, 193, 12), (0, 22, 21, 1), (11, 10, 13, 14), (23, 20, 21, 22), (192, 19, 24, 195), (189, 15, 17, 191), (14, 13, 20, 23), (106, 38, 111, 110, 65), (7, 32, 118, 117, 73), (36, 28, 77, 157, 159), (35, 27, 81, 120, 119), (39, 40, 127, 126, 96), (2, 29, 44, 43), (29, 28, 45, 44), (28, 27, 46, 45), (27, 26, 47, 46), (26, 25, 48, 47), (25, 8, 49, 48), (8, 10, 50, 49), (10, 11, 51, 50), (11, 2, 43, 51), (5, 31, 53, 52), (146, 148, 53, 99, 98, 54, 101, 100), (52, 53, 148, 147), (4, 42, 103, 105, 55), (42, 4, 102, 101, 54), (55, 105, 104, 56, 57), (38, 106, 108, 59), (38, 3, 57, 56), (3, 4, 55, 57), (3, 38, 59, 58), (38, 42, 62, 109, 111), (29, 2, 61, 60), (2, 3, 58, 61), (110, 109, 62, 63, 113, 112, 64, 65), (42, 41, 63, 62), (37, 106, 65, 64), (66, 115, 114, 67, 68, 69, 70), (32, 39, 71, 116, 118), (40, 39, 68, 67), (39, 32, 69, 68), (33, 176, 175, 89, 88), (175, 174, 25, 90, 89), (117, 116, 71, 72, 73), (152, 151, 7, 73, 72), (6, 150, 154, 95), (140, 136, 29, 60), (106, 37, 76, 75), (74, 162, 171, 168, 165, 157, 77), (29, 136, 138, 137, 106, 75, 161, 163, 162, 74), (28, 29, 74, 77), (28, 36, 79, 78), (78, 79, 80, 121, 120, 81), (27, 35, 83, 135, 82), (27, 28, 78, 81), (82, 135, 132, 86), (26, 27, 82, 86), (87, 124, 123, 88, 89, 90), (25, 174, 179, 91), (32, 173, 177, 70, 69), (25, 26, 87, 90), (185, 187, 179, 181, 180, 92, 93), (177, 176, 33, 66, 70), (32, 7, 93, 92), (91, 179, 187, 186, 94), (8, 25, 91, 94), (126, 125, 130, 129, 95, 154, 156, 155, 96), (39, 149, 152, 72, 71), (30, 6, 95, 129, 128), (97, 98, 99), (100, 101, 102), (103, 104, 105), (106, 107, 108), (109, 110, 111), (116, 117, 118), (119, 120, 121), (122, 123, 124), (125, 126, 127), (128, 129, 130), (132, 134, 26, 86), (34, 134, 131, 85), (132, 135, 133), (133, 135, 131), (134, 132, 133), (134, 133, 131), (131, 135, 83, 84, 85), (58, 59, 108, 107, 139, 141), (106, 137, 139, 107), (139, 142, 141), (142, 140, 141), (136, 140, 142, 138), (138, 142, 139, 137), (4, 144, 146, 100, 102), (146, 144, 145, 148), (148, 145, 143, 147), (147, 143, 5, 52), (26, 134, 34, 122, 124, 87), (149, 153, 150, 151, 152), (149, 155, 156), (156, 154, 150), (39, 96, 155), (157, 160, 159), (160, 158, 159), (157, 165, 166, 160), (160, 166, 164, 158), (165, 168, 169, 166), (166, 169, 167, 164), (168, 171, 172, 169), (169, 172, 170, 167), (171, 162, 163, 172), (172, 163, 161, 170), (158, 164, 167, 170, 161, 75, 76), (177, 175, 176), (173, 180, 181, 178), (178, 181, 179, 174), (173, 32, 92, 180), (7, 183, 185, 93), (184, 187, 183), (184, 182, 187), (182, 186, 187), (187, 185, 183), (186, 182, 8, 94), (178, 174, 175), (173, 178, 177), (177, 178, 175), (153, 149, 156), (153, 156, 150), (149, 39, 155), (18, 190, 191, 17), (15, 189, 188, 9), (16, 194, 195, 24), (188, 196, 31, 5, 9)])
_uv = me_plane_003.uv_layers.new(name='UVMap')
_uv.uv.foreach_set('vector', [0.0136, 0.8, 0.1885, 0.8, 0.3451, 0.8, 0.4949, 0.8, 0.6641, 0.8, 0.8101, 0.8, 0.9864, 0.8, 0.9864, 0.8, 0.0136, 0.8, 0.1774, 0.4, 0.09722, 0.4, 0.09722, 0.3864, 0.1427, 0.3864, 0.1769, 0.3994, 0.09722, 0.4, 0.09349, 0.6, 0.08014, 0.5864, 0.08296, 0.4351, 0.09721, 0.4, 0.1616, 0.7355, 0.1756, 0.7684, 0.1752, 0.7864, 0.0136, 0.7864, 0.0136, 0.6136, 0.8523, 0.05659, 1.0, 0.05659, 1.0, 0.2, 0.8523, 0.2, 1.0, 0.2, 0.862, 0.2, 0.8318, 0.2, 0.827, 0.2, 0.8523, 0.2, 1.0, 0.2, 0.0, 0.0, 0.0, 0.0, 0.0, 0.0, 0.0, 0.0, 0.0, 0.8, 1.0, 0.8, 1.0, 0.9492, 0.0, 0.9492, 0.0, 0.9492, 1.0, 0.9492, 1.0, 1.0, 0.0, 1.0, 0.8523, 0.0, 1.0, 0.0, 1.0, 0.05659, 0.8523, 0.05659, 0.1783, 0.05659, 0.0, 0.05659, 0.0, 0.05659, 0.1783, 0.05659, 0.0, 0.9492, 1.0, 0.9492, 1.0, 0.9492, 0.0, 0.9492, 0.1933, 0.6, 0.09349, 0.6, 0.09452, 0.599, 0.1292, 0.5864, 0.1933, 0.5864, 1.0, 0.6, 0.9223, 0.6, 0.9241, 0.5982, 0.9587, 0.5864, 0.9864, 0.5864, 0.3446, 0.6, 0.3451, 0.8, 0.3315, 0.7864, 0.3312, 0.6624, 0.3413, 0.6034, 0.4955, 0.6, 0.4949, 0.8, 0.4813, 0.7864, 0.4818, 0.6352, 0.4935, 0.6019, 0.9223, 0.4, 0.8556, 0.4, 0.8566, 0.399, 0.8911, 0.3864, 0.9223, 0.3864, 0.0, 0.8, 0.1885, 0.8, 0.1885, 0.8, 0.0136, 0.8, 0.1885, 0.8, 0.3451, 0.8, 0.3451, 0.8, 0.1885, 0.8, 0.3451, 0.8, 0.4949, 0.8, 0.4949, 0.8, 0.3451, 0.8, 0.4949, 0.8, 0.6641, 0.8, 0.6641, 0.8, 0.4949, 0.8, 0.6641, 0.8, 0.8101, 0.8, 0.8101, 0.8, 0.6641, 0.8, 0.8101, 0.8, 1.0, 0.8, 0.9864, 0.8, 0.8101, 0.8, 1.0, 0.8, 1.0, 0.8, 0.9864, 0.8, 0.9864, 0.8, 1.0, 0.8, 0.0, 0.8, 0.0136, 0.8, 0.9864, 0.8, 0.0, 0.8, 0.0, 0.8, 0.0136, 0.8, 0.0136, 0.8, 0.0, 0.2, 0.1806, 0.2, 0.1668, 0.2136, 0.0136, 0.2136, 0.0136, 0.3123, 0.02848, 0.2709, 0.1668, 0.2136, 0.1644, 0.3654, 0.1427, 0.3864, 0.09722, 0.3864, 0.03524, 0.3864, 0.0136, 0.3648, 0.0136, 0.2136, 0.1668, 0.2136, 0.02848, 0.2709, 0.0136, 0.2419, 0.0, 0.4, 0.09722, 0.4, 0.09721, 0.4, 0.06225, 0.4136, 0.0136, 0.4136, 0.09722, 0.4, 0.0, 0.4, 0.00123, 0.3988, 0.03524, 0.3864, 0.09722, 0.3864, 0.0136, 0.4136, 0.06225, 0.4136, 0.08296, 0.4351, 0.08014, 0.5864, 0.0136, 0.5864, 0.09349, 0.6, 0.192, 0.6013, 0.1588, 0.6136, 0.09349, 0.6136, 0.09349, 0.6, 0.0, 0.6, 0.0136, 0.5864, 0.08014, 0.5864, 0.0, 0.6, 0.0, 0.4, 0.0136, 0.4136, 0.0136, 0.5864, 0.0, 0.6, 0.09349, 0.6, 0.09349, 0.6136, 0.0136, 0.6136, 0.09349, 0.6, 0.09722, 0.4, 0.1106, 0.4136, 0.1077, 0.5653, 0.09452, 0.599, 0.1885, 0.8, 0.0, 0.8, 0.0136, 0.7864, 0.1752, 0.7864, 0.0, 0.8, 0.0, 0.6, 0.0136, 0.6136, 0.0136, 0.7864, 0.1292, 0.5864, 0.1077, 0.5653, 0.1106, 0.4136, 0.1774, 0.4136, 0.2422, 0.4136, 0.2631, 0.4352, 0.259, 0.5864, 0.1933, 0.5864, 0.09722, 0.4, 0.1774, 0.4, 0.1774, 0.4136, 0.1106, 0.4136, 0.2722, 0.6, 0.1933, 0.6, 0.1933, 0.5864, 0.259, 0.5864, 0.7543, 0.5864, 0.7696, 0.4351, 0.7925, 0.4136, 0.8556, 0.4136, 0.9087, 0.4136, 0.9087, 0.5864, 0.817, 0.5864, 0.9223, 0.6, 0.9223, 0.4, 0.9359, 0.4136, 0.9359, 0.5643, 0.9241, 0.5982, 0.8556, 0.4, 0.9223, 0.4, 0.9087, 0.4136, 0.8556, 0.4136, 0.9223, 0.4, 0.9223, 0.6, 0.9087, 0.5864, 0.9087, 0.4136, 0.7392, 0.6, 0.7558, 0.6, 0.8029, 0.6136, 0.8029, 0.6136, 0.7392, 0.6136, 0.8029, 0.6136, 0.8145, 0.6733, 0.8101, 0.8, 0.797, 0.7864, 0.8029, 0.6136, 0.9587, 0.5864, 0.9359, 0.5643, 0.9359, 0.4136, 0.9864, 0.4136, 0.9864, 0.5864, 0.9864, 0.4136, 1.0, 0.4296, 1.0, 0.6, 0.9864, 0.5864, 0.9864, 0.4136, 1.0, 0.2, 1.0, 0.3648, 0.9864, 0.3514, 0.9864, 0.2136, 0.1756, 0.7684, 0.189, 0.7794, 0.1885, 0.8, 0.1752, 0.7864, 0.1933, 0.6, 0.2722, 0.6, 0.2722, 0.6136, 0.2066, 0.6136, 0.2024, 0.7864, 0.2024, 0.7864, 0.2429, 0.6987, 0.261, 0.6813, 0.3242, 0.6837, 0.3312, 0.6624, 0.3315, 0.7864, 0.1885, 0.8, 0.189, 0.7794, 0.1895, 0.7584, 0.19, 0.7373, 0.1933, 0.6, 0.2066, 0.6136, 0.2042, 0.7135, 0.2053, 0.7508, 0.2024, 0.7864, 0.2024, 0.7864, 0.3451, 0.8, 0.1885, 0.8, 0.2024, 0.7864, 0.3315, 0.7864, 0.3451, 0.8, 0.3446, 0.6, 0.3583, 0.6136, 0.3587, 0.7864, 0.3587, 0.7864, 0.3583, 0.6136, 0.4327, 0.6136, 0.4578, 0.6136, 0.4818, 0.6352, 0.4813, 0.7864, 0.4949, 0.8, 0.4955, 0.6, 0.509, 0.6136, 0.5085, 0.7864, 0.5085, 0.7864, 0.4949, 0.8, 0.3451, 0.8, 0.3587, 0.7864, 0.4813, 0.7864, 0.5085, 0.7864, 0.5085, 0.7864, 0.6497, 0.707, 0.6504, 0.7864, 0.6641, 0.8, 0.4949, 0.8, 0.5085, 0.7864, 0.6504, 0.7864, 0.6776, 0.7864, 0.6763, 0.6348, 0.6983, 0.6136, 0.7392, 0.6136, 0.8029, 0.6136, 0.797, 0.7864, 0.8101, 0.8, 0.8145, 0.6733, 0.8276, 0.6862, 0.8242, 0.7864, 0.9223, 0.6, 0.8892, 0.6, 0.817, 0.5864, 0.817, 0.5864, 0.9087, 0.5864, 0.8101, 0.8, 0.6641, 0.8, 0.6776, 0.7864, 0.797, 0.7864, 0.9864, 0.6646, 0.9681, 0.7005, 0.8276, 0.6862, 0.8369, 0.6208, 0.9017, 0.6136, 0.9223, 0.6136, 0.9864, 0.6136, 0.817, 0.5864, 0.7558, 0.6, 0.7392, 0.6, 0.7543, 0.5864, 0.817, 0.5864, 0.9223, 0.6, 1.0, 0.6, 0.9864, 0.6136, 0.9223, 0.6136, 0.8242, 0.7864, 0.8276, 0.6862, 0.9681, 0.7005, 0.9864, 0.7402, 0.9864, 0.7864, 1.0, 0.8, 0.8101, 0.8, 0.8242, 0.7864, 0.9864, 0.7864, 0.8911, 0.3864, 0.8703, 0.3647, 0.8745, 0.2353, 0.8974, 0.2136, 0.9864, 0.2136, 0.9864, 0.3514, 0.9824, 0.3832, 0.9456, 0.3864, 0.9223, 0.3864, 0.9223, 0.4, 0.9614, 0.4, 0.9864, 0.4136, 0.9864, 0.4136, 0.9359, 0.4136, 0.862, 0.2, 1.0, 0.2, 0.9864, 0.2136, 0.8974, 0.2136, 0.8637, 0.2018, 0.1769, 0.3994, 0.1427, 0.3864, 0.1644, 0.3654, 0.0136, 0.3648, 0.03524, 0.3864, 0.00123, 0.3988, 0.09721, 0.4, 0.08296, 0.4351, 0.06225, 0.4136, 0.192, 0.6013, 0.1789, 0.6351, 0.1588, 0.6136, 0.1077, 0.5653, 0.1292, 0.5864, 0.09452, 0.599, 0.9359, 0.5643, 0.9587, 0.5864, 0.9241, 0.5982, 0.4935, 0.6019, 0.4818, 0.6352, 0.4578, 0.6136, 0.6631, 0.6007, 0.6983, 0.6136, 0.6763, 0.6348, 0.8703, 0.3647, 0.8911, 0.3864, 0.8566, 0.399, 0.8637, 0.2018, 0.8974, 0.2136, 0.8745, 0.2353, 0.6497, 0.707, 0.6634, 0.7224, 0.6641, 0.8, 0.6504, 0.7864, 0.6624, 0.6, 0.6632, 0.6933, 0.6495, 0.6773, 0.6489, 0.6136, 0.6497, 0.707, 0.5099, 0.7841, 0.6496, 0.6921, 0.6496, 0.6921, 0.5086, 0.7721, 0.6495, 0.6773, 0.6634, 0.7224, 0.6497, 0.707, 0.6496, 0.6921, 0.6633, 0.7078, 0.6496, 0.6921, 0.6495, 0.6773, 0.6495, 0.6773, 0.5086, 0.7721, 0.509, 0.6136, 0.583, 0.6136, 0.6489, 0.6136, 0.0136, 0.6136, 0.09349, 0.6136, 0.1588, 0.6136, 0.1789, 0.6351, 0.1767, 0.7265, 0.1616, 0.7355, 0.1933, 0.6, 0.19, 0.7373, 0.1767, 0.7265, 0.1789, 0.6351, 0.1767, 0.7265, 0.1761, 0.7474, 0.1616, 0.7355, 0.1761, 0.7474, 0.1756, 0.7684, 0.1616, 0.7355, 0.189, 0.7794, 0.1756, 0.7684, 0.1761, 0.7474, 0.1895, 0.7584, 0.1895, 0.7584, 0.1761, 0.7474, 0.1767, 0.7265, 0.19, 0.7373, 0.0, 0.4, 0.0, 0.2776, 0.0136, 0.3123, 0.0136, 0.3648, 0.00123, 0.3988, 0.0136, 0.3123, 0.0, 0.2776, 0.0, 0.2429, 0.0136, 0.2771, 0.0136, 0.2771, 0.0, 0.2429, 0.0, 0.2082, 0.0136, 0.2419, 0.0136, 0.2419, 0.0, 0.2082, 0.0, 0.2, 0.0136, 0.2136, 0.6641, 0.8, 0.6632, 0.6933, 0.6624, 0.6, 0.6631, 0.6007, 0.6763, 0.6348, 0.6776, 0.7864, 0.9864, 0.3864, 0.9917, 0.3917, 1.0, 0.3648, 1.0, 0.4, 0.9925, 0.3925, 0.9614, 0.4, 0.9456, 0.3864, 0.9824, 0.3832, 0.9824, 0.3832, 0.9864, 0.3514, 1.0, 0.3648, 0.9223, 0.4, 0.9223, 0.3864, 0.9456, 0.3864, 0.3312, 0.6624, 0.3264, 0.6279, 0.3413, 0.6034, 0.3264, 0.6279, 0.3146, 0.6135, 0.3413, 0.6034, 0.3312, 0.6624, 0.3242, 0.6837, 0.3132, 0.668, 0.3264, 0.6279, 0.3264, 0.6279, 0.3132, 0.668, 0.3021, 0.6522, 0.3148, 0.6136, 0.3242, 0.6837, 0.261, 0.6813, 0.2551, 0.6657, 0.3132, 0.668, 0.3132, 0.668, 0.2551, 0.6657, 0.2491, 0.6501, 0.3021, 0.6522, 0.261, 0.6813, 0.2429, 0.6987, 0.2299, 0.6898, 0.2551, 0.6657, 0.2551, 0.6657, 0.2299, 0.6898, 0.2168, 0.6808, 0.2491, 0.6501, 0.2429, 0.6987, 0.2024, 0.7864, 0.2053, 0.7508, 0.2299, 0.6898, 0.2299, 0.6898, 0.2053, 0.7508, 0.2042, 0.7135, 0.2168, 0.6808, 0.3148, 0.6136, 0.3021, 0.6522, 0.2491, 0.6501, 0.2168, 0.6808, 0.2042, 0.7135, 0.2066, 0.6136, 0.2722, 0.6136, 0.817, 0.5864, 0.8029, 0.6136, 0.7558, 0.6, 0.8892, 0.6, 0.9017, 0.6136, 0.8369, 0.6208, 0.8302, 0.6136, 0.8302, 0.6136, 0.8369, 0.6208, 0.8276, 0.6862, 0.8145, 0.6733, 0.8892, 0.6, 0.9223, 0.6, 0.9223, 0.6136, 0.9017, 0.6136, 1.0, 0.6, 1.0, 0.6942, 0.9864, 0.6646, 0.9864, 0.6136, 1.0, 0.7334, 0.9864, 0.7024, 1.0, 0.6942, 1.0, 0.7334, 1.0, 0.7726, 0.9864, 0.7024, 1.0, 0.7726, 0.9864, 0.7402, 0.9864, 0.7024, 0.9864, 0.7024, 0.9864, 0.6646, 1.0, 0.6942, 0.9864, 0.7402, 1.0, 0.7726, 1.0, 0.8, 0.9864, 0.7864, 0.8392, 0.6117, 0.8198, 0.6394, 0.8029, 0.6136, 0.8892, 0.6, 0.8392, 0.6117, 0.817, 0.5864, 0.817, 0.5864, 0.8392, 0.6117, 0.8029, 0.6136, 0.9917, 0.3917, 0.9614, 0.4, 0.9824, 0.3832, 0.9917, 0.3917, 0.9824, 0.3832, 1.0, 0.3648, 0.9614, 0.4, 0.9223, 0.4, 0.9456, 0.3864, 0.0, 0.0, 0.1783, 0.0, 0.1783, 0.05659, 0.0, 0.05659, 0.0, 0.05659, 0.1783, 0.05659, 0.1783, 0.2, 0.0, 0.2, 1.0, 0.05659, 0.8523, 0.05659, 0.8523, 0.05659, 1.0, 0.05659, 0.1783, 0.2, 0.1853, 0.2, 0.1806, 0.2, 0.0, 0.2, 0.0, 0.2])
me_plane_003.materials.append(mat_light_gray)
me_plane_003.update()

# ---- objects
ob_camera = bpy.data.objects.new('Camera', cam_camera)
ob_light = bpy.data.objects.new('Light', light_light)
ob_light_001 = bpy.data.objects.new('Light.001', light_light_001)
ob_light_002 = bpy.data.objects.new('Light.002', light_light_002)
ob_light_003 = bpy.data.objects.new('Light.003', light_light_003)
ob_light_004 = bpy.data.objects.new('Light.004', light_light_004)
ob_light_005 = bpy.data.objects.new('Light.005', light_light_005)
ob_wall = bpy.data.objects.new('wall', None)
ob_pillar2_002 = bpy.data.objects.new('pillar2.002', None)
ob_wall_001 = bpy.data.objects.new('wall.001', None)
ob_pillar2_003 = bpy.data.objects.new('pillar2.003', None)
ob_plane = bpy.data.objects.new('Plane', me_plane_002)
ob_pillar1 = bpy.data.objects.new('pillar1', None)
ob_wall_003 = bpy.data.objects.new('wall.003', None)
ob_pillar2_004 = bpy.data.objects.new('pillar2.004', None)
ob_pillar1_001 = bpy.data.objects.new('pillar1.001', None)
ob_wall_005 = bpy.data.objects.new('wall.005', None)
ob_pillar1_002 = bpy.data.objects.new('pillar1.002', None)
ob_pillar3_001 = bpy.data.objects.new('pillar3.001', None)
ob_wall_006 = bpy.data.objects.new('wall.006', None)
ob_wall_007 = bpy.data.objects.new('wall.007', None)
ob_pillar2_001 = bpy.data.objects.new('pillar2.001', None)
ob_pillar1_003 = bpy.data.objects.new('pillar1.003', None)
ob_wall_008 = bpy.data.objects.new('wall.008', None)
ob_pillar1_004 = bpy.data.objects.new('pillar1.004', None)
ob_pillar3_002 = bpy.data.objects.new('pillar3.002', None)
ob_wall_009 = bpy.data.objects.new('wall.009', None)
ob_wall_010 = bpy.data.objects.new('wall.010', None)
ob_pillar2_006 = bpy.data.objects.new('pillar2.006', None)
ob_wall_004 = bpy.data.objects.new('wall.004', None)
ob_pillar2_005 = bpy.data.objects.new('pillar2.005', None)
ob_pillar1_005 = bpy.data.objects.new('pillar1.005', None)
ob_wall_011 = bpy.data.objects.new('wall.011', None)
ob_wall_012 = bpy.data.objects.new('wall.012', None)
ob_plane_001 = bpy.data.objects.new('Plane.001', me_plane_001)
ob_plane_002 = bpy.data.objects.new('Plane.002', me_plane_004)
ob_plane_003 = bpy.data.objects.new('Plane.003', me_plane_005)
ob_plane_004 = bpy.data.objects.new('Plane.004', me_plane_006)
ob_plane_005 = bpy.data.objects.new('Plane.005', me_plane_007)
ob_plane_006 = bpy.data.objects.new('Plane.006', me_plane_008)
ob_plane_007 = bpy.data.objects.new('Plane.007', me_plane_009)
ob_plane_008 = bpy.data.objects.new('Plane.008', me_plane_017)
ob_plane_009 = bpy.data.objects.new('Plane.009', me_plane_018)
ob_plane_010 = bpy.data.objects.new('Plane.010', me_plane_019)
ob_plane_011 = bpy.data.objects.new('Plane.011', me_plane_020)
ob_plane_012 = bpy.data.objects.new('Plane.012', me_plane_021)
ob_plane_013 = bpy.data.objects.new('Plane.013', me_plane_022)
ob_plane_014 = bpy.data.objects.new('Plane.014', me_plane_023)
ob_plane_015 = bpy.data.objects.new('Plane.015', me_plane_024)
ob_plane_016 = bpy.data.objects.new('Plane.016', me_plane_025)
ob_plane_017 = bpy.data.objects.new('Plane.017', me_plane_026)
ob_plane_018 = bpy.data.objects.new('Plane.018', me_plane_027)
ob_plane_019 = bpy.data.objects.new('Plane.019', me_plane_028)
ob_plane_020 = bpy.data.objects.new('Plane.020', me_plane_029)
ob_plane_021 = bpy.data.objects.new('Plane.021', me_plane_030)
ob_plane_022 = bpy.data.objects.new('Plane.022', me_plane_031)
ob_plane_023 = bpy.data.objects.new('Plane.023', me_plane_032)
ob_plane_024 = bpy.data.objects.new('Plane.024', me_plane_033)
ob_plane_025 = bpy.data.objects.new('Plane.025', me_plane_034)
ob_plane_026 = bpy.data.objects.new('Plane.026', me_plane_035)
ob_plane_027 = bpy.data.objects.new('Plane.027', me_plane_036)
ob_plane_028 = bpy.data.objects.new('Plane.028', me_plane_037)
ob_plane_029 = bpy.data.objects.new('Plane.029', me_plane_038)
ob_plane_030 = bpy.data.objects.new('Plane.030', me_plane_039)
ob_plane_031 = bpy.data.objects.new('Plane.031', me_plane_040)
ob_plane_032 = bpy.data.objects.new('Plane.032', me_plane_041)
ob_plane_033 = bpy.data.objects.new('Plane.033', me_plane_042)
ob_plane_034 = bpy.data.objects.new('Plane.034', me_plane_043)
ob_plane_035 = bpy.data.objects.new('Plane.035', me_plane_044)
ob_plane_036 = bpy.data.objects.new('Plane.036', me_plane_045)
ob_plane_037 = bpy.data.objects.new('Plane.037', me_plane_046)
ob_plane_038 = bpy.data.objects.new('Plane.038', me_plane_047)
ob_plane_039 = bpy.data.objects.new('Plane.039', me_plane_048)
ob_plane_040 = bpy.data.objects.new('Plane.040', me_plane_049)
ob_plane_041 = bpy.data.objects.new('Plane.041', me_plane_050)
ob_plane_042 = bpy.data.objects.new('Plane.042', me_plane_051)
ob_plane_043 = bpy.data.objects.new('Plane.043', me_plane_052)
ob_plane_044 = bpy.data.objects.new('Plane.044', me_plane_053)
ob_plane_045 = bpy.data.objects.new('Plane.045', me_plane_054)
ob_plane_046 = bpy.data.objects.new('Plane.046', me_plane_055)
ob_plane_047 = bpy.data.objects.new('Plane.047', me_plane_056)
ob_plane_048 = bpy.data.objects.new('Plane.048', me_plane_057)
ob_plane_049 = bpy.data.objects.new('Plane.049', me_plane_058)
ob_wall_019 = bpy.data.objects.new('wall.019', None)
ob_pillar1_012 = bpy.data.objects.new('pillar1.012', None)
ob_plane_050 = bpy.data.objects.new('Plane.050', me_plane_059)
ob_plane_051 = bpy.data.objects.new('Plane.051', me_plane_060)
ob_plane_052 = bpy.data.objects.new('Plane.052', me_plane_061)
ob_plane_053 = bpy.data.objects.new('Plane.053', me_plane_062)
ob_plane_054 = bpy.data.objects.new('Plane.054', me_plane_063)
ob_plane_055 = bpy.data.objects.new('Plane.055', me_plane_064)
ob_plane_056 = bpy.data.objects.new('Plane.056', me_plane_065)
ob_plane_057 = bpy.data.objects.new('Plane.057', me_plane_066)
ob_cube = bpy.data.objects.new('Cube', me_cube)
ob_cube_001 = bpy.data.objects.new('Cube.001', me_cube_001)
ob_wall_002 = bpy.data.objects.new('wall.002', me_plane_003)

# ---- transforms, parenting, visibility, modifiers, constraints
ob_camera.location = (7.359, -6.926, 4.958)
ob_camera.rotation_euler = (1.109, 0.0, 0.8149)
ob_camera.lock_rotations_4d = False
ob_camera.empty_display_type = 'ARROWS'
ob_camera.color = (0.0, 0.0, 0.0, 0.0)
ob_camera.display_type = 'WIRE'
ob_camera.lineart.crease_threshold = 0.0
ob_light.location = (-0.7448, -4.286, 1.256)
ob_light.rotation_euler = (0.6503, 0.05522, 1.866)
ob_light.lock_rotations_4d = False
ob_light.empty_display_type = 'ARROWS'
ob_light.color = (0.0, 0.0, 0.0, 0.0)
ob_light.lineart.crease_threshold = 0.0
ob_light_001.location = (-0.7448, -4.286, 6.052)
ob_light_001.rotation_euler = (0.6503, 0.05522, 1.866)
ob_light_001.lock_rotations_4d = False
ob_light_001.empty_display_type = 'ARROWS'
ob_light_001.color = (0.0, 0.0, 0.0, 0.0)
ob_light_001.lineart.crease_threshold = 0.0
ob_light_002.location = (-0.7448, 0.07163, 6.052)
ob_light_002.rotation_euler = (0.6503, 0.05522, 1.866)
ob_light_002.lock_rotations_4d = False
ob_light_002.empty_display_type = 'ARROWS'
ob_light_002.color = (0.0, 0.0, 0.0, 0.0)
ob_light_002.lineart.crease_threshold = 0.0
ob_light_003.location = (-8.222, 0.07163, 1.846)
ob_light_003.rotation_euler = (0.6503, 0.05522, 1.866)
ob_light_003.lock_rotations_4d = False
ob_light_003.empty_display_type = 'ARROWS'
ob_light_003.color = (0.0, 0.0, 0.0, 0.0)
ob_light_003.lineart.crease_threshold = 0.0
ob_light_004.location = (5.29, 0.07163, 1.846)
ob_light_004.rotation_euler = (0.6503, 0.05522, 1.866)
ob_light_004.lock_rotations_4d = False
ob_light_004.empty_display_type = 'ARROWS'
ob_light_004.color = (0.0, 0.0, 0.0, 0.0)
ob_light_004.lineart.crease_threshold = 0.0
ob_light_005.location = (-0.3356, 4.027, 2.234)
ob_light_005.rotation_euler = (0.6503, 0.05522, 1.866)
ob_light_005.lock_rotations_4d = False
ob_light_005.empty_display_type = 'ARROWS'
ob_light_005.color = (0.0, 0.0, 0.0, 0.0)
ob_light_005.lineart.crease_threshold = 0.0
ob_wall.location = (23.73, 10.06, 0.0)
ob_wall.instance_type = 'COLLECTION'
ob_pillar2_002.location = (17.96, 0.0, 0.0)
ob_pillar2_002.instance_type = 'COLLECTION'
ob_wall_001.location = (4.599, 0.0, 0.0)
ob_wall_001.instance_type = 'COLLECTION'
ob_pillar2_003.location = (2.0, 0.0, 0.0)
ob_pillar2_003.instance_type = 'COLLECTION'
ob_plane.location = (-0.2174, 0.01341, 0.5451)
ob_pillar1.location = (-2.585, 0.0, 0.0)
ob_pillar1.instance_type = 'COLLECTION'
ob_wall_003.location = (-4.697, 0.0, 0.0)
ob_wall_003.instance_type = 'COLLECTION'
ob_pillar2_004.location = (23.96, 0.0, 0.0)
ob_pillar2_004.instance_type = 'COLLECTION'
ob_pillar1_001.location = (6.693, 0.0, 0.0)
ob_pillar1_001.instance_type = 'COLLECTION'
ob_wall_005.location = (6.692, 2.599, 0.0)
ob_wall_005.rotation_euler = (0.0, -0.0, 1.571)
ob_wall_005.instance_type = 'COLLECTION'
ob_pillar1_002.location = (6.693, 4.661, 0.0)
ob_pillar1_002.instance_type = 'COLLECTION'
ob_pillar3_001.location = (6.693, 9.238, 0.0)
ob_pillar3_001.instance_type = 'COLLECTION'
ob_wall_006.location = (6.692, 7.221, 0.0)
ob_wall_006.rotation_euler = (0.0, -0.0, 1.571)
ob_wall_006.instance_type = 'COLLECTION'
ob_wall_007.location = (6.692, 11.84, 0.0)
ob_wall_007.rotation_euler = (0.0, -0.0, 1.571)
ob_wall_007.instance_type = 'COLLECTION'
ob_pillar2_001.location = (6.693, 13.58, 0.0)
ob_pillar2_001.instance_type = 'COLLECTION'
ob_pillar1_003.location = (-7.287, 0.0, 0.0)
ob_pillar1_003.instance_type = 'COLLECTION'
ob_wall_008.location = (-7.288, 2.599, 0.0)
ob_wall_008.rotation_euler = (0.0, -0.0, 1.571)
ob_wall_008.instance_type = 'COLLECTION'
ob_pillar1_004.location = (-7.287, 4.661, 0.0)
ob_pillar1_004.instance_type = 'COLLECTION'
ob_pillar3_002.location = (-7.287, 9.238, 0.0)
ob_pillar3_002.instance_type = 'COLLECTION'
ob_wall_009.location = (-7.288, 7.221, 0.0)
ob_wall_009.rotation_euler = (0.0, -0.0, 1.571)
ob_wall_009.instance_type = 'COLLECTION'
ob_wall_010.location = (-7.288, 11.84, 0.0)
ob_wall_010.rotation_euler = (0.0, -0.0, 1.571)
ob_wall_010.instance_type = 'COLLECTION'
ob_pillar2_006.location = (-7.286, 13.58, 0.0)
ob_pillar2_006.instance_type = 'COLLECTION'
ob_wall_004.location = (4.599, 13.6, 0.0)
ob_wall_004.instance_type = 'COLLECTION'
ob_pillar2_005.location = (2.0, 13.6, 0.0)
ob_pillar2_005.instance_type = 'COLLECTION'
ob_pillar1_005.location = (-2.585, 13.6, 0.0)
ob_pillar1_005.instance_type = 'COLLECTION'
ob_wall_011.location = (-4.697, 13.6, 0.0)
ob_wall_011.instance_type = 'COLLECTION'
ob_wall_012.location = (-0.07331, 13.6, 0.0)
ob_wall_012.instance_type = 'COLLECTION'
ob_plane_001.location = (0.0, 0.0, 0.0)
ob_plane_002.location = (0.0, 0.0, 0.0)
ob_plane_003.location = (0.0, 0.0, 0.0)
ob_plane_004.location = (0.0, 0.0, 0.0)
ob_plane_005.location = (0.0, 0.0, 0.0)
ob_plane_006.location = (0.0, 0.0, 0.0)
ob_plane_007.location = (0.0, 0.0, 0.0)
ob_plane_008.location = (0.0, 0.0, 0.0)
ob_plane_009.location = (0.0, 0.0, 0.0)
ob_plane_010.location = (0.0, 0.0, 0.0)
ob_plane_011.location = (0.0, 0.0, 0.0)
ob_plane_012.location = (0.0, 0.0, 0.0)
ob_plane_013.location = (0.0, 0.0, 0.0)
ob_plane_014.location = (0.0, 0.0, 0.0)
ob_plane_015.location = (0.0, 0.0, 0.0)
ob_plane_016.location = (0.0, 0.0, 0.0)
ob_plane_017.location = (0.0, 0.0, 0.0)
ob_plane_018.location = (0.0, 0.0, 0.0)
ob_plane_019.location = (0.0, 0.0, 0.0)
ob_plane_020.location = (0.0, 0.0, 0.0)
ob_plane_021.location = (0.0, 0.0, 0.0)
ob_plane_022.location = (0.0, 0.0, 0.0)
ob_plane_023.location = (0.0, 0.0, 0.0)
ob_plane_024.location = (0.0, 0.0, 0.0)
ob_plane_025.location = (0.0, 0.0, 0.0)
ob_plane_026.location = (0.0, 0.0, 0.0)
ob_plane_027.location = (0.0, 0.0, 0.0)
ob_plane_028.location = (0.0, 0.0, 0.0)
ob_plane_029.location = (0.0, 0.0, 0.0)
ob_plane_030.location = (0.0, 0.0, 0.0)
ob_plane_031.location = (0.0, 0.0, 0.0)
ob_plane_032.location = (0.0, 0.0, 0.0)
ob_plane_033.location = (0.0, 0.0, 0.0)
ob_plane_034.location = (0.0, 0.0, 0.0)
ob_plane_035.location = (0.0, 0.0, 0.0)
ob_plane_036.location = (0.0, 0.0, 0.0)
ob_plane_037.location = (0.0, 0.0, 0.0)
ob_plane_038.location = (0.0, 0.0, 0.0)
ob_plane_039.location = (0.0, 0.0, 0.0)
ob_plane_040.location = (0.0, 0.0, 0.0)
ob_plane_041.location = (0.0, 0.0, 0.0)
ob_plane_042.location = (0.0, 0.0, 0.0)
ob_plane_043.location = (0.0, 0.0, 0.0)
ob_plane_044.location = (0.0, 0.0, 0.0)
ob_plane_045.location = (0.0, 0.0, 0.0)
ob_plane_046.location = (0.0, 0.0, 0.0)
ob_plane_047.location = (0.0, 0.0, 0.0)
ob_plane_048.location = (0.0, 0.0, 0.0)
ob_plane_049.location = (0.0, 0.0, 0.0)
ob_wall_019.location = (-7.308, 2.599, 0.0)
ob_wall_019.rotation_euler = (0.0, -0.0, 1.571)
ob_wall_019.instance_type = 'COLLECTION'
ob_pillar1_012.location = (-7.307, 4.661, 0.0)
ob_pillar1_012.instance_type = 'COLLECTION'
ob_plane_050.location = (0.0, 0.0, 0.0)
ob_plane_051.location = (0.0, 0.0, 0.0)
ob_plane_052.location = (0.0, 0.0, 0.0)
ob_plane_053.location = (-7.2, 7.0, 0.0)
ob_plane_054.location = (-7.2, 9.0, 0.0)
ob_plane_055.location = (-7.2, 11.0, 0.0)
ob_plane_056.location = (-7.2, 13.0, 0.0)
ob_plane_057.location = (4.305, 11.9, 0.006768)
ob_plane_057.rotation_euler = (-0.0, 3.142, -0.0)
ob_plane_057.scale = (1.0, 1.0, 1.276)
_m = ob_plane_057.modifiers.new('Subdivision', 'SUBSURF')
ob_cube.location = (5.426, 11.24, 0.9157)
ob_cube.rotation_euler = (0.0, -0.0, -1.484)
_m = ob_cube.modifiers.new('Subdivision', 'SUBSURF')
ob_cube_001.location = (2.517, 11.97, 0.6891)
ob_cube_001.scale = (0.7902, 0.7902, 0.7902)
_m = ob_cube_001.modifiers.new('Subdivision', 'SUBSURF')
ob_wall_002.location = (-0.02, 0.0, 0.0)
_m = ob_wall_002.modifiers.new('Mirror', 'MIRROR')
_m.use_axis = (False, True, False)
_m.use_clip = True
ob_wall.instance_collection = col_wall
ob_pillar2_002.instance_collection = col_pillar2
ob_wall_001.instance_collection = col_wall
ob_pillar2_003.instance_collection = col_pillar2
ob_pillar1.instance_collection = col_pillar1
ob_wall_003.instance_collection = col_wall
ob_pillar2_004.instance_collection = col_pillar2
ob_pillar1_001.instance_collection = col_pillar1
ob_wall_005.instance_collection = col_wall
ob_pillar1_002.instance_collection = col_pillar1
ob_pillar3_001.instance_collection = col_pillar3
ob_wall_006.instance_collection = col_wall
ob_wall_007.instance_collection = col_wall
ob_pillar2_001.instance_collection = col_pillar2
ob_pillar1_003.instance_collection = col_pillar1
ob_wall_008.instance_collection = col_wall
ob_pillar1_004.instance_collection = col_pillar1
ob_pillar3_002.instance_collection = col_pillar3
ob_wall_009.instance_collection = col_wall
ob_wall_010.instance_collection = col_wall
ob_pillar2_006.instance_collection = col_pillar2
ob_wall_004.instance_collection = col_wall
ob_pillar2_005.instance_collection = col_pillar2
ob_pillar1_005.instance_collection = col_pillar1
ob_wall_011.instance_collection = col_wall
ob_wall_012.instance_collection = col_wall
ob_wall_019.instance_collection = col_wall
ob_pillar1_012.instance_collection = col_pillar1

# ---- collection membership
scene.collection.objects.link(ob_camera)
scene.collection.objects.link(ob_light)
scene.collection.objects.link(ob_light_001)
scene.collection.objects.link(ob_light_002)
scene.collection.objects.link(ob_light_003)
scene.collection.objects.link(ob_light_004)
scene.collection.objects.link(ob_light_005)
col_walls.objects.link(ob_wall)
col_walls.objects.link(ob_pillar2_002)
col_walls.objects.link(ob_wall_001)
col_walls.objects.link(ob_pillar2_003)
col_walls.objects.link(ob_plane)
col_walls.objects.link(ob_pillar1)
col_walls.objects.link(ob_wall_003)
col_walls.objects.link(ob_pillar2_004)
col_walls.objects.link(ob_pillar1_001)
col_walls.objects.link(ob_wall_005)
col_walls.objects.link(ob_pillar1_002)
col_walls.objects.link(ob_pillar3_001)
col_walls.objects.link(ob_wall_006)
col_walls.objects.link(ob_wall_007)
col_walls.objects.link(ob_pillar2_001)
col_walls.objects.link(ob_pillar1_003)
col_walls.objects.link(ob_wall_008)
col_walls.objects.link(ob_pillar1_004)
col_walls.objects.link(ob_pillar3_002)
col_walls.objects.link(ob_wall_009)
col_walls.objects.link(ob_wall_010)
col_walls.objects.link(ob_pillar2_006)
col_walls.objects.link(ob_wall_004)
col_walls.objects.link(ob_pillar2_005)
col_walls.objects.link(ob_pillar1_005)
col_walls.objects.link(ob_wall_011)
col_walls.objects.link(ob_wall_012)
col_walls.objects.link(ob_plane_001)
col_walls.objects.link(ob_plane_002)
col_walls.objects.link(ob_plane_003)
col_walls.objects.link(ob_plane_004)
col_walls.objects.link(ob_plane_005)
col_walls.objects.link(ob_plane_006)
col_walls.objects.link(ob_plane_007)
col_walls.objects.link(ob_plane_008)
col_walls.objects.link(ob_plane_009)
col_walls.objects.link(ob_plane_010)
col_walls.objects.link(ob_plane_011)
col_walls.objects.link(ob_plane_012)
col_walls.objects.link(ob_plane_013)
col_walls.objects.link(ob_plane_014)
col_walls.objects.link(ob_plane_015)
col_walls.objects.link(ob_plane_016)
col_walls.objects.link(ob_plane_017)
col_walls.objects.link(ob_plane_018)
col_walls.objects.link(ob_plane_019)
col_walls.objects.link(ob_plane_020)
col_walls.objects.link(ob_plane_021)
col_walls.objects.link(ob_plane_022)
col_walls.objects.link(ob_plane_023)
col_walls.objects.link(ob_plane_024)
col_walls.objects.link(ob_plane_025)
col_walls.objects.link(ob_plane_026)
col_walls.objects.link(ob_plane_027)
col_walls.objects.link(ob_plane_028)
col_walls.objects.link(ob_plane_029)
col_walls.objects.link(ob_plane_030)
col_walls.objects.link(ob_plane_031)
col_walls.objects.link(ob_plane_032)
col_walls.objects.link(ob_plane_033)
col_walls.objects.link(ob_plane_034)
col_walls.objects.link(ob_plane_035)
col_walls.objects.link(ob_plane_036)
col_walls.objects.link(ob_plane_037)
col_walls.objects.link(ob_plane_038)
col_walls.objects.link(ob_plane_039)
col_walls.objects.link(ob_plane_040)
col_walls.objects.link(ob_plane_041)
col_walls.objects.link(ob_plane_042)
col_walls.objects.link(ob_plane_043)
col_walls.objects.link(ob_plane_044)
col_walls.objects.link(ob_plane_045)
col_walls.objects.link(ob_plane_046)
col_walls.objects.link(ob_plane_047)
col_walls.objects.link(ob_plane_048)
col_walls.objects.link(ob_plane_049)
col_walls.objects.link(ob_wall_019)
col_walls.objects.link(ob_pillar1_012)
col_walls.objects.link(ob_plane_050)
col_walls.objects.link(ob_plane_051)
col_walls.objects.link(ob_plane_052)
col_walls.objects.link(ob_plane_053)
col_walls.objects.link(ob_plane_054)
col_walls.objects.link(ob_plane_055)
col_walls.objects.link(ob_plane_056)
col_walls.objects.link(ob_plane_057)
col_walls.objects.link(ob_cube)
col_walls.objects.link(ob_cube_001)
col_wall.objects.link(ob_wall_002)

# ---- scene / render settings (as saved in the file)
scene.camera = ob_camera
scene.frame_start = 1; scene.frame_end = 250; scene.frame_set(2)
scene.render.engine = 'BLENDER_EEVEE_NEXT'
bpy.context.view_layer.update()
